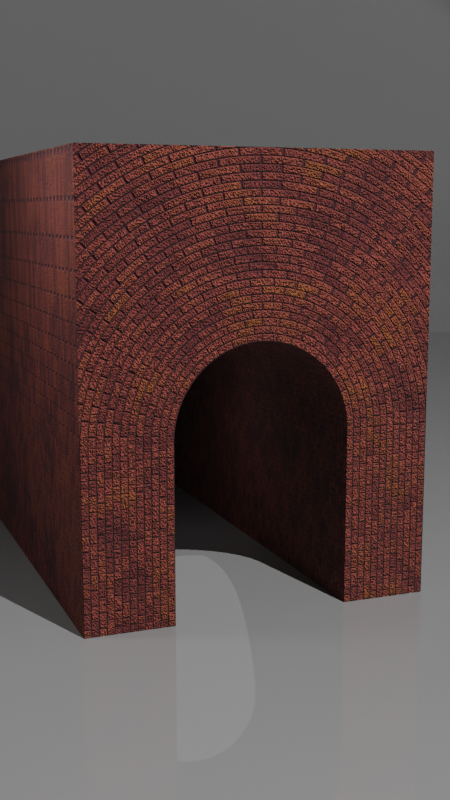 # Source: brick_tunnel.blend  (saved by Blender 3.3.6; exported with 4.5.12 LTS)
import bpy
from mathutils import Matrix  # noqa: F401  (used for matrix-valued properties, if any)

bpy.ops.wm.read_factory_settings(use_empty=True)
scene = bpy.context.scene
scene.name = 'Scene'

# ---- collections
col_collection = bpy.data.collections.new('Collection'); scene.collection.children.link(col_collection)

# ---- materials (node trees are filled in below, after node groups)
mat_x = bpy.data.materials.new('マテリアル')
mat_001 = bpy.data.materials.new('マテリアル.001')
mat_002 = bpy.data.materials.new('マテリアル.002')
mat_004 = bpy.data.materials.new('マテリアル.004')

# ---- node groups
ng_nodegroup_004 = bpy.data.node_groups.new('NodeGroup.004', 'ShaderNodeTree')
_s = ng_nodegroup_004.interface.new_socket(name='Value', in_out='OUTPUT', socket_type='NodeSocketFloat')
_s = ng_nodegroup_004.interface.new_socket(name='Vector', in_out='INPUT', socket_type='NodeSocketVector')
_s = ng_nodegroup_004.interface.new_socket(name='Value', in_out='INPUT', socket_type='NodeSocketFloat')
_s.default_value = 0.5
_s.min_value = -1e+04
_s.max_value = 1e+04
_s = ng_nodegroup_004.interface.new_socket(name='Value', in_out='INPUT', socket_type='NodeSocketFloat')
_s.min_value = -1e+04
_s.max_value = 1e+04
_N = ng_nodegroup_004.nodes; _L = ng_nodegroup_004.links
n0 = _N.new('ShaderNodeSeparateXYZ'); n0.name = 'XYZ分離.001'; n0.location = (-293, 115)
n1 = _N.new('ShaderNodeMath'); n1.name = '数式'; n1.location = (-111, 214)
n1.operation = 'ARCTAN2'
n2 = _N.new('ShaderNodeCombineXYZ'); n2.name = 'XYZ合成'; n2.location = (76, 200)
n3 = _N.new('ShaderNodeMath'); n3.name = '数式.013'; n3.location = (514, 160)
n3.operation = 'MULTIPLY'
n4 = _N.new('ShaderNodeMath'); n4.name = '数式.011'; n4.location = (-273, -75)
n4.operation = 'GREATER_THAN'
n4.inputs[1].default_value = 0.01
n5 = _N.new('ShaderNodeMath'); n5.name = '数式.010'; n5.location = (-269, -234)
n5.operation = 'GREATER_THAN'
n5.inputs[1].default_value = 2.0
n5.inputs[2].default_value = 0.0
n6 = _N.new('ShaderNodeMath'); n6.name = '数式.012'; n6.location = (-73, -141)
n6.operation = 'MULTIPLY'
n7 = _N.new('ShaderNodeMapping'); n7.name = 'マッピング.001'; n7.location = (-514, 132)
n7.hide = True
n7.inputs[1].default_value = (0.0, 0.0, -2.0)
n8 = _N.new('NodeGroupInput'); n8.name = 'グループ入力'; n8.location = (-714, 0)
n9 = _N.new('NodeGroupOutput'); n9.name = 'グループ出力'; n9.location = (704, 0)
n10 = _N.new('ShaderNodeTexBrick'); n10.name = 'レンガテクスチャ.001'; n10.location = (254, 234)
n10.inputs[4].default_value = 3.0
n10.inputs[6].default_value = 0.6
_L.new(n8.outputs[0], n7.inputs[0])
_L.new(n8.outputs[1], n4.inputs[0])
_L.new(n8.outputs[2], n5.inputs[0])
_L.new(n3.outputs[0], n9.inputs[0])
_L.new(n7.outputs[0], n0.inputs[0])
_L.new(n2.outputs[0], n10.inputs[0])
_L.new(n1.outputs[0], n2.inputs[0])
_L.new(n0.outputs[0], n1.inputs[1])
_L.new(n0.outputs[2], n1.inputs[0])
_L.new(n0.outputs[1], n2.inputs[1])
_L.new(n4.outputs[0], n6.inputs[0])
_L.new(n5.outputs[0], n6.inputs[1])
_L.new(n10.outputs[0], n3.inputs[0])
_L.new(n6.outputs[0], n3.inputs[1])
n9.is_active_output = True
ng_nodegroup_001 = bpy.data.node_groups.new('NodeGroup.001', 'ShaderNodeTree')
_s = ng_nodegroup_001.interface.new_socket(name='Value', in_out='OUTPUT', socket_type='NodeSocketFloat')
_s = ng_nodegroup_001.interface.new_socket(name='Vector', in_out='INPUT', socket_type='NodeSocketVector')
_s = ng_nodegroup_001.interface.new_socket(name='Value', in_out='INPUT', socket_type='NodeSocketFloat')
_s.default_value = 0.5
_s.min_value = -1e+04
_s.max_value = 1e+04
_s = ng_nodegroup_001.interface.new_socket(name='Value', in_out='INPUT', socket_type='NodeSocketFloat')
_s.default_value = 0.5
_s.min_value = -1e+04
_s.max_value = 1e+04
_N = ng_nodegroup_001.nodes; _L = ng_nodegroup_001.links
n0 = _N.new('ShaderNodeMath'); n0.name = '数式'; n0.location = (-223, 193)
n0.operation = 'LESS_THAN'
n0.inputs[1].default_value = 2.0
n1 = _N.new('ShaderNodeMath'); n1.name = '数式.001'; n1.location = (-231, 24)
n1.operation = 'COMPARE'
n1.inputs[1].default_value = 0.0
n1.inputs[2].default_value = 0.01
n2 = _N.new('NodeGroupInput'); n2.name = 'グループ入力'; n2.location = (-431, 0)
n3 = _N.new('ShaderNodeMath'); n3.name = '数式.002'; n3.location = (-23, 128)
n3.operation = 'MULTIPLY'
n4 = _N.new('ShaderNodeMapping'); n4.name = 'マッピング.001'; n4.location = (-160, -192)
n4.inputs[2].default_value = (1.571, 0.0, 1.571)
n5 = _N.new('ShaderNodeTexBrick'); n5.name = 'レンガテクスチャ'; n5.location = (21, -193)
n5.inputs[4].default_value = 3.0
n5.inputs[6].default_value = 0.6
n6 = _N.new('NodeGroupOutput'); n6.name = 'グループ出力'; n6.location = (421, 0)
n7 = _N.new('ShaderNodeMath'); n7.name = '数式.003'; n7.location = (231, 112)
n7.operation = 'MULTIPLY'
_L.new(n2.outputs[0], n4.inputs[0])
_L.new(n2.outputs[1], n0.inputs[0])
_L.new(n2.outputs[2], n1.inputs[0])
_L.new(n7.outputs[0], n6.inputs[0])
_L.new(n4.outputs[0], n5.inputs[0])
_L.new(n0.outputs[0], n3.inputs[0])
_L.new(n1.outputs[0], n3.inputs[1])
_L.new(n3.outputs[0], n7.inputs[0])
_L.new(n5.outputs[0], n7.inputs[1])
n6.is_active_output = True
ng_nodegroup_002 = bpy.data.node_groups.new('NodeGroup.002', 'ShaderNodeTree')
_s = ng_nodegroup_002.interface.new_socket(name='Value', in_out='OUTPUT', socket_type='NodeSocketFloat')
_s = ng_nodegroup_002.interface.new_socket(name='Vector', in_out='INPUT', socket_type='NodeSocketVector')
_s = ng_nodegroup_002.interface.new_socket(name='Value', in_out='INPUT', socket_type='NodeSocketFloat')
_s.default_value = 0.5
_s.min_value = -1e+04
_s.max_value = 1e+04
_s = ng_nodegroup_002.interface.new_socket(name='Value', in_out='INPUT', socket_type='NodeSocketFloat')
_s.min_value = -1e+04
_s.max_value = 1e+04
_N = ng_nodegroup_002.nodes; _L = ng_nodegroup_002.links
n0 = _N.new('ShaderNodeMapping'); n0.name = 'マッピング.002'; n0.location = (-226, 114)
n0.hide = True
n0.inputs[1].default_value = (0.75, 0.0, 0.0)
n0.inputs[2].default_value = (0.0, 1.571, 0.0)
n1 = _N.new('ShaderNodeMath'); n1.name = '数式.007'; n1.location = (226, 62)
n1.operation = 'MULTIPLY'
n2 = _N.new('ShaderNodeMath'); n2.name = '数式.004'; n2.location = (-220, -123)
n2.operation = 'GREATER_THAN'
n2.inputs[1].default_value = 0.001
n2.inputs[2].default_value = 1.0
n3 = _N.new('ShaderNodeMath'); n3.name = '数式.005'; n3.location = (-211, 47)
n3.operation = 'LESS_THAN'
n3.inputs[1].default_value = 2.0
n4 = _N.new('ShaderNodeMath'); n4.name = '数式.006'; n4.location = (-11, -18)
n4.operation = 'MULTIPLY'
n5 = _N.new('NodeGroupInput'); n5.name = 'グループ入力'; n5.location = (-426, 0)
n6 = _N.new('NodeGroupOutput'); n6.name = 'グループ出力'; n6.location = (416, 0)
n7 = _N.new('ShaderNodeTexBrick'); n7.name = 'レンガテクスチャ.001'; n7.location = (-27, 123)
n7.hide = True
n7.inputs[4].default_value = 3.0
n7.inputs[6].default_value = 0.6
_L.new(n5.outputs[0], n0.inputs[0])
_L.new(n5.outputs[1], n3.inputs[0])
_L.new(n5.outputs[2], n2.inputs[0])
_L.new(n1.outputs[0], n6.inputs[0])
_L.new(n0.outputs[0], n7.inputs[0])
_L.new(n3.outputs[0], n4.inputs[0])
_L.new(n2.outputs[0], n4.inputs[1])
_L.new(n7.outputs[0], n1.inputs[0])
_L.new(n4.outputs[0], n1.inputs[1])
n6.is_active_output = True
ng_nodegroup_003 = bpy.data.node_groups.new('NodeGroup.003', 'ShaderNodeTree')
_s = ng_nodegroup_003.interface.new_socket(name='Value', in_out='OUTPUT', socket_type='NodeSocketFloat')
_s = ng_nodegroup_003.interface.new_socket(name='Vector', in_out='INPUT', socket_type='NodeSocketVector')
_s = ng_nodegroup_003.interface.new_socket(name='Value', in_out='INPUT', socket_type='NodeSocketFloat')
_s.default_value = 0.5
_s.min_value = -1e+04
_s.max_value = 1e+04
_s = ng_nodegroup_003.interface.new_socket(name='Value', in_out='INPUT', socket_type='NodeSocketFloat')
_s.min_value = -1e+04
_s.max_value = 1e+04
_N = ng_nodegroup_003.nodes; _L = ng_nodegroup_003.links
n0 = _N.new('ShaderNodeSeparateXYZ'); n0.name = 'XYZ分離.001'; n0.location = (-263, 183)
n0.hide = True
n1 = _N.new('ShaderNodeVectorMath'); n1.name = 'ベクトル演算'; n1.location = (-258, 65)
n1.hide = True
n1.operation = 'DISTANCE'
n2 = _N.new('ShaderNodeMapping'); n2.name = 'マッピング.003'; n2.location = (-375, 127)
n2.width = 100
n2.hide = True
n2.inputs[1].default_value = (0.0, 0.0, -2.0)
n3 = _N.new('ShaderNodeMath'); n3.name = '数式.009'; n3.location = (-84, 180)
n3.hide = True
n3.operation = 'ARCTAN2'
n4 = _N.new('ShaderNodeCombineXYZ'); n4.name = 'XYZ合成'; n4.location = (77, 144)
n4.hide = True
n5 = _N.new('ShaderNodeMath'); n5.name = '数式.013'; n5.location = (375, 57)
n5.operation = 'MULTIPLY'
n6 = _N.new('NodeGroupInput'); n6.name = 'グループ入力'; n6.location = (-575, 0)
n7 = _N.new('NodeGroupOutput'); n7.name = 'グループ出力'; n7.location = (565, 0)
n8 = _N.new('ShaderNodeMath'); n8.name = '数式.012'; n8.location = (-92, -90)
n8.operation = 'MULTIPLY'
n9 = _N.new('ShaderNodeMath'); n9.name = '数式.011'; n9.location = (-293, -24)
n9.operation = 'GREATER_THAN'
n9.inputs[1].default_value = 2.0
n10 = _N.new('ShaderNodeTexBrick'); n10.name = 'レンガテクスチャ.002'; n10.location = (239, 152)
n10.hide = True
n10.inputs[4].default_value = 3.0
n10.inputs[6].default_value = 0.6
n11 = _N.new('ShaderNodeMath'); n11.name = '数式.010'; n11.location = (-289, -183)
n11.operation = 'COMPARE'
n11.inputs[1].default_value = 0.0
n11.inputs[2].default_value = 0.01
_L.new(n6.outputs[0], n2.inputs[0])
_L.new(n6.outputs[1], n9.inputs[0])
_L.new(n6.outputs[2], n11.inputs[0])
_L.new(n5.outputs[0], n7.inputs[0])
_L.new(n2.outputs[0], n0.inputs[0])
_L.new(n0.outputs[0], n3.inputs[1])
_L.new(n0.outputs[2], n3.inputs[0])
_L.new(n3.outputs[0], n4.inputs[0])
_L.new(n2.outputs[0], n1.inputs[0])
_L.new(n1.outputs[1], n4.inputs[1])
_L.new(n4.outputs[0], n10.inputs[0])
_L.new(n9.outputs[0], n8.inputs[0])
_L.new(n11.outputs[0], n8.inputs[1])
_L.new(n8.outputs[0], n5.inputs[1])
_L.new(n10.outputs[0], n5.inputs[0])
n7.is_active_output = True

# ---- material node trees
mat_x.use_nodes = True; mat_x.node_tree.nodes.clear()
_N = mat_x.node_tree.nodes; _L = mat_x.node_tree.links
n0 = _N.new('ShaderNodeTexCoord'); n0.name = 'テクスチャ座標'; n0.location = (-1807, 236)
n1 = _N.new('ShaderNodeMapping'); n1.name = 'マッピング'; n1.location = (-1604, 247)
n2 = _N.new('ShaderNodeOutputMaterial'); n2.name = 'Material Output'; n2.location = (1091, 286)
n3 = _N.new('ShaderNodeSeparateXYZ'); n3.name = 'XYZ分離'; n3.location = (-1430, 448)
n4 = _N.new('ShaderNodeMath'); n4.name = '数式.008'; n4.location = (-973, 428)
n5 = _N.new('ShaderNodeMath'); n5.name = '数式.014'; n5.location = (-742, 242)
n6 = _N.new('ShaderNodeTexNoise'); n6.name = 'ノイズテクスチャ'; n6.location = (-1202, -303)
n6.noise_dimensions = '4D'
n6.inputs[2].default_value = 1.1
n6.inputs[3].default_value = 15.0
n6.inputs[4].default_value = 0.645
n7 = _N.new('ShaderNodeTexNoise'); n7.name = 'マスグレイブテクスチャ'; n7.location = (-1201, -566)
n7.width = 150
n7.normalize = False
n7.inputs[2].default_value = 60.0
n7.inputs[3].default_value = 14.0
n7.inputs[4].default_value = 0.25
n8 = _N.new('ShaderNodeMath'); n8.name = '数式'; n8.location = (-572, -348)
n8.operation = 'MULTIPLY'
n9 = _N.new('ShaderNodeMath'); n9.name = '数式.015'; n9.location = (-489, 120)
n10 = _N.new('ShaderNodeBump'); n10.name = 'バンプ'; n10.location = (412, -12)
n10.inputs[1].default_value = 0.5
n10.inputs[2].default_value = 1.0
n11 = _N.new('ShaderNodeGroup'); n11.name = 'グループ.003'; n11.location = (-1194, -41)
n11.node_tree = ng_nodegroup_004
n12 = _N.new('ShaderNodeMath'); n12.name = '数式.016'; n12.location = (-163, 45)
n12.operation = 'MULTIPLY'
n13 = _N.new('ShaderNodeGroup'); n13.name = 'グループ'; n13.location = (-1175, 520)
n13.node_tree = ng_nodegroup_001
n14 = _N.new('ShaderNodeGroup'); n14.name = 'グループ.001'; n14.location = (-1182, 316)
n14.node_tree = ng_nodegroup_002
n15 = _N.new('ShaderNodeGroup'); n15.name = 'グループ.002'; n15.location = (-1191, 132)
n15.node_tree = ng_nodegroup_003
n16 = _N.new('ShaderNodeValToRGB'); n16.name = 'カラーランプ.002'; n16.location = (131, 320)
while len(n16.color_ramp.elements) > 1: n16.color_ramp.elements.remove(n16.color_ramp.elements[-1])
n16.color_ramp.elements[0].position = 0.0; n16.color_ramp.elements[0].color = (0.02777, 0.0002566, 0.004779, 1.0)
_e = n16.color_ramp.elements.new(0.2977); _e.color = (0.2322, 0.03875, 0.02415, 1.0)
_e = n16.color_ramp.elements.new(0.6591); _e.color = (0.25, 0.06108, 0.003888, 1.0)
_e = n16.color_ramp.elements.new(1.0); _e.color = (0.2712, 0.2712, 0.2712, 1.0)
n17 = _N.new('ShaderNodeValToRGB'); n17.name = 'カラーランプ'; n17.location = (-1005, -263)
while len(n17.color_ramp.elements) > 1: n17.color_ramp.elements.remove(n17.color_ramp.elements[-1])
n17.color_ramp.elements[0].position = 0.3182; n17.color_ramp.elements[0].color = (1.0, 1.0, 1.0, 1.0)
_e = n17.color_ramp.elements.new(0.6227); _e.color = (0.1971, 0.1971, 0.1971, 1.0)
n18 = _N.new('ShaderNodeValToRGB'); n18.name = 'カラーランプ.001'; n18.location = (-985, -527)
while len(n18.color_ramp.elements) > 1: n18.color_ramp.elements.remove(n18.color_ramp.elements[-1])
n18.color_ramp.elements[0].position = 0.0; n18.color_ramp.elements[0].color = (1.0, 1.0, 1.0, 1.0)
_e = n18.color_ramp.elements.new(0.5455); _e.color = (0.2028, 0.2028, 0.2028, 1.0)
n19 = _N.new('ShaderNodeValToRGB'); n19.name = 'カラーランプ.003'; n19.location = (82, -9)
while len(n19.color_ramp.elements) > 1: n19.color_ramp.elements.remove(n19.color_ramp.elements[-1])
n19.color_ramp.elements[0].position = 0.0; n19.color_ramp.elements[0].color = (0.0, 0.0, 0.0, 1.0)
_e = n19.color_ramp.elements.new(0.6545); _e.color = (1.0, 1.0, 1.0, 1.0)
n20 = _N.new('ShaderNodeBsdfPrincipled'); n20.name = 'Principled BSDF'; n20.location = (729, 286)
n20.distribution = 'GGX'
n20.subsurface_method = 'RANDOM_WALK_SKIN'
n20.inputs[2].default_value = 1.0
n20.inputs[3].default_value = 1.45
n20.inputs[27].default_value = (0.0, 0.0, 0.0, 1.0)
n20.inputs[28].default_value = 1.0
_L.new(n0.outputs[3], n1.inputs[0])
_L.new(n1.outputs[0], n13.inputs[0])
_L.new(n1.outputs[0], n3.inputs[0])
_L.new(n1.outputs[0], n14.inputs[0])
_L.new(n3.outputs[2], n14.inputs[1])
_L.new(n3.outputs[1], n14.inputs[2])
_L.new(n14.outputs[0], n4.inputs[1])
_L.new(n1.outputs[0], n15.inputs[0])
_L.new(n3.outputs[2], n15.inputs[1])
_L.new(n3.outputs[1], n15.inputs[2])
_L.new(n4.outputs[0], n5.inputs[0])
_L.new(n15.outputs[0], n5.inputs[1])
_L.new(n3.outputs[2], n13.inputs[1])
_L.new(n3.outputs[1], n13.inputs[2])
_L.new(n13.outputs[0], n4.inputs[0])
_L.new(n1.outputs[0], n11.inputs[0])
_L.new(n3.outputs[1], n11.inputs[1])
_L.new(n3.outputs[2], n11.inputs[2])
_L.new(n5.outputs[0], n9.inputs[0])
_L.new(n11.outputs[0], n9.inputs[1])
_L.new(n1.outputs[0], n6.inputs[0])
_L.new(n1.outputs[0], n7.inputs[0])
_L.new(n6.outputs[0], n17.inputs[0])
_L.new(n7.outputs[0], n18.inputs[0])
_L.new(n17.outputs[0], n8.inputs[0])
_L.new(n18.outputs[0], n8.inputs[1])
_L.new(n9.outputs[0], n12.inputs[0])
_L.new(n8.outputs[0], n12.inputs[1])
_L.new(n12.outputs[0], n16.inputs[0])
_L.new(n12.outputs[0], n19.inputs[0])
_L.new(n19.outputs[0], n10.inputs[3])
_L.new(n10.outputs[0], n20.inputs[5])
_L.new(n16.outputs[0], n20.inputs[0])
_L.new(n20.outputs[0], n2.inputs[0])
n2.is_active_output = True
mat_001.use_nodes = True; mat_001.node_tree.nodes.clear()
_N = mat_001.node_tree.nodes; _L = mat_001.node_tree.links
n0 = _N.new('ShaderNodeBsdfPrincipled'); n0.name = 'Principled BSDF'; n0.location = (10, 300)
n0.distribution = 'GGX'
n0.subsurface_method = 'RANDOM_WALK_SKIN'
n0.inputs[3].default_value = 1.45
n0.inputs[27].default_value = (0.0, 0.0, 0.0, 1.0)
n0.inputs[28].default_value = 1.0
n1 = _N.new('ShaderNodeOutputMaterial'); n1.name = 'Material Output'; n1.location = (300, 300)
n2 = _N.new('ShaderNodeTexCoord'); n2.name = 'テクスチャ座標'; n2.location = (-923, 289)
n3 = _N.new('ShaderNodeMapping'); n3.name = 'マッピング'; n3.location = (-719, 300)
n3.inputs[1].default_value = (0.75, 0.0, 0.0)
n3.inputs[2].default_value = (0.0, 1.571, 0.0)
n4 = _N.new('ShaderNodeTexBrick'); n4.name = 'レンガテクスチャ'; n4.location = (-499, 313)
n4.inputs[4].default_value = 3.0
_L.new(n3.outputs[0], n4.inputs[0])
_L.new(n2.outputs[3], n3.inputs[0])
_L.new(n4.outputs[0], n1.inputs[0])
n1.is_active_output = True
mat_002.use_nodes = True; mat_002.node_tree.nodes.clear()
_N = mat_002.node_tree.nodes; _L = mat_002.node_tree.links
n0 = _N.new('ShaderNodeOutputMaterial'); n0.name = 'Material Output'; n0.location = (354, 300)
n1 = _N.new('ShaderNodeBsdfPrincipled'); n1.name = 'Principled BSDF'; n1.location = (10, 300)
n1.distribution = 'GGX'
n1.subsurface_method = 'RANDOM_WALK_SKIN'
n1.inputs[3].default_value = 1.45
n1.inputs[27].default_value = (0.0, 0.0, 0.0, 1.0)
n1.inputs[28].default_value = 1.0
n2 = _N.new('ShaderNodeTexBrick'); n2.name = 'レンガテクスチャ'; n2.location = (-275, 307)
n2.inputs[4].default_value = 1.0
n3 = _N.new('ShaderNodeTexCoord'); n3.name = 'テクスチャ座標'; n3.location = (-1552, 610)
n4 = _N.new('ShaderNodeMapping'); n4.name = 'マッピング'; n4.location = (-1349, 621)
n4.inputs[1].default_value = (0.0, 0.0, -2.0)
n5 = _N.new('ShaderNodeMath'); n5.name = '数式'; n5.location = (-947, 702)
n5.operation = 'ARCTAN2'
n6 = _N.new('ShaderNodeCombineXYZ'); n6.name = 'XYZ合成'; n6.location = (-515, 678)
n7 = _N.new('ShaderNodeSeparateXYZ'); n7.name = 'XYZ分離'; n7.location = (-1129, 603)
n8 = _N.new('ShaderNodeVectorMath'); n8.name = 'ベクトル演算'; n8.location = (-1080, 452)
n8.operation = 'DISTANCE'
n9 = _N.new('ShaderNodeTexBrick'); n9.name = 'レンガテクスチャ.001'; n9.location = (-223, 705)
n9.inputs[4].default_value = 3.0
_L.new(n3.outputs[3], n4.inputs[0])
_L.new(n4.outputs[0], n7.inputs[0])
_L.new(n7.outputs[0], n5.inputs[1])
_L.new(n7.outputs[2], n5.inputs[0])
_L.new(n6.outputs[0], n9.inputs[0])
_L.new(n5.outputs[0], n6.inputs[0])
_L.new(n9.outputs[0], n0.inputs[0])
_L.new(n4.outputs[0], n8.inputs[0])
_L.new(n8.outputs[1], n6.inputs[1])
n0.is_active_output = True
mat_004.use_nodes = True; mat_004.node_tree.nodes.clear()
_N = mat_004.node_tree.nodes; _L = mat_004.node_tree.links
n0 = _N.new('ShaderNodeBsdfPrincipled'); n0.name = 'Principled BSDF'; n0.location = (10, 300)
n0.distribution = 'GGX'
n0.subsurface_method = 'RANDOM_WALK_SKIN'
n0.inputs[0].default_value = (0.2529, 0.2529, 0.2529, 1.0)
n0.inputs[1].default_value = 0.4093
n0.inputs[2].default_value = 0.0
n0.inputs[3].default_value = 1.45
n0.inputs[27].default_value = (0.0, 0.0, 0.0, 1.0)
n0.inputs[28].default_value = 1.0
n1 = _N.new('ShaderNodeOutputMaterial'); n1.name = 'Material Output'; n1.location = (300, 300)
_L.new(n0.outputs[0], n1.inputs[0])
n1.is_active_output = True

# ---- world
world_world = bpy.data.worlds.new('World'); scene.world = world_world
world_world.use_nodes = True; world_world.node_tree.nodes.clear()
_N = world_world.node_tree.nodes; _L = world_world.node_tree.links
n0 = _N.new('ShaderNodeOutputWorld'); n0.name = 'World Output'; n0.location = (300, 300)
n1 = _N.new('ShaderNodeBackground'); n1.name = 'Background'; n1.location = (10, 300)
n1.inputs[0].default_value = (0.05088, 0.05088, 0.05088, 1.0)
_L.new(n1.outputs[0], n0.inputs[0])
n0.is_active_output = True
world_world.color = (0.05088, 0.05088, 0.05088)
world_world.use_sun_shadow = False
world_world.sun_shadow_jitter_overblur = 0.0

# ---- cameras
cam_camera = bpy.data.cameras.new('Camera')
cam_camera.clip_end = 100.0
cam_camera.ortho_scale = 7.314

# ---- lights
light_light = bpy.data.lights.new('Light', 'SPOT')
light_light.transmission_factor = 0.0
light_light.energy = 5e+04
light_light.shadow_soft_size = 0.1
light_light.shadow_maximum_resolution = 0.006
light_light.use_absolute_resolution = True
light_light.spot_size = 1.309
light_x = bpy.data.lights.new('ポイント', 'POINT')
light_x.transmission_factor = 0.0
light_x.energy = 300.0
light_x.shadow_soft_size = 0.25
light_x.shadow_maximum_resolution = 0.006
light_x.use_absolute_resolution = True
light_001 = bpy.data.lights.new('ポイント.001', 'POINT')
light_001.transmission_factor = 0.0
light_001.energy = 30.0
light_001.shadow_soft_size = 2.0
light_001.shadow_maximum_resolution = 0.006
light_001.use_absolute_resolution = True

# ---- meshes
me_x = bpy.data.meshes.new('平面')
me_x.from_pydata([(2.0, 4.093e-07, 4.768e-07), (2.0, 4.093e-07, 5.0), (-2.0, -4.093e-07, 4.768e-07), (-2.0, -4.093e-07, 5.0), (2.0, 10.0, 4.768e-07), (2.0, 10.0, 5.0), (-2.0, 10.0, 4.768e-07), (-2.0, 10.0, 5.0), (2.0, 4.093e-07, 2.0), (-2.0, -4.093e-07, 2.0), (2.0, 10.0, 2.0), (-2.0, 10.0, 2.0), (-1.0, -2.046e-07, 4.768e-07), (1.0, 2.046e-07, 4.768e-07), (1.0, 10.0, 4.768e-07), (-1.0, 10.0, 4.768e-07), (0.09802, 2.006e-08, 2.995), (0.09802, 10.0, 2.995), (0.04907, 1.004e-08, 2.999), (0.04907, 10.0, 2.999), (0.9808, 10.0, 2.195), (0.9808, 2.007e-07, 2.195), (0.97, 1.985e-07, 2.243), (0.97, 10.0, 2.243), (-0.9415, 10.0, 2.337), (-0.9415, -1.927e-07, 2.337), (-0.9569, -1.958e-07, 2.29), (-0.9569, 10.0, 2.29), (-5.424e-08, -1.11e-14, 3.0), (-1.471e-06, 10.0, 3.0), (0.9569, 1.958e-07, 2.29), (0.9569, 10.0, 2.29), (-0.97, -1.985e-07, 2.243), (-0.97, 10.0, 2.243), (-0.04907, -1.004e-08, 2.999), (-0.04907, 10.0, 2.999), (0.9415, 1.927e-07, 2.337), (0.9415, 10.0, 2.337), (-0.9808, -2.007e-07, 2.195), (-0.9808, 10.0, 2.195), (-0.09802, -2.006e-08, 2.995), (-0.09802, 10.0, 2.995), (0.9239, 1.891e-07, 2.383), (0.9239, 10.0, 2.383), (-0.9892, -2.024e-07, 2.147), (-0.9892, 10.0, 2.147), (-0.1467, -3.003e-08, 2.989), (-0.1467, 10.0, 2.989), (0.904, 1.85e-07, 2.428), (0.904, 10.0, 2.428), (-0.9952, -2.037e-07, 2.098), (-0.9952, 10.0, 2.098), (-0.1951, -3.992e-08, 2.981), (-0.1951, 10.0, 2.981), (0.8819, 1.805e-07, 2.471), (0.8819, 10.0, 2.471), (-0.9988, -2.044e-07, 2.049), (-0.9988, 10.0, 2.049), (-0.243, -4.973e-08, 2.97), (-0.243, 10.0, 2.97), (0.8577, 1.755e-07, 2.514), (0.8577, 10.0, 2.514), (-1.0, -2.046e-07, 2.0), (-1.0, -2.046e-07, 2.0), (-1.0, 10.0, 2.0), (-1.0, 10.0, 2.0), (-0.2903, -5.941e-08, 2.957), (-0.2903, 10.0, 2.957), (0.8315, 1.702e-07, 2.556), (0.8315, 10.0, 2.556), (1.0, 2.046e-07, 2.0), (1.0, 10.0, 2.0), (-0.3369, -6.894e-08, 2.942), (-0.3369, 10.0, 2.942), (0.8032, 1.644e-07, 2.596), (0.8032, 10.0, 2.596), (-0.3827, -7.832e-08, 2.924), (-0.3827, 10.0, 2.924), (0.773, 1.582e-07, 2.634), (0.773, 10.0, 2.634), (-0.4276, -8.75e-08, 2.904), (-0.4276, 10.0, 2.904), (0.741, 1.516e-07, 2.672), (0.7409, 10.0, 2.672), (-0.4714, -9.647e-08, 2.882), (-0.4714, 10.0, 2.882), (0.7071, 1.447e-07, 2.707), (0.7071, 10.0, 2.707), (-0.5141, -1.052e-07, 2.858), (-0.5141, 10.0, 2.858), (0.6716, 1.374e-07, 2.741), (0.6716, 10.0, 2.741), (-0.5556, -1.137e-07, 2.831), (-0.5556, 10.0, 2.831), (0.6344, 1.298e-07, 2.773), (0.6344, 10.0, 2.773), (-0.5957, -1.219e-07, 2.803), (-0.5957, 10.0, 2.803), (0.5957, 1.219e-07, 2.803), (0.5957, 10.0, 2.803), (-0.6344, -1.298e-07, 2.773), (-0.6344, 10.0, 2.773), (0.5556, 1.137e-07, 2.831), (0.5556, 10.0, 2.831), (-0.6716, -1.374e-07, 2.741), (-0.6716, 10.0, 2.741), (0.5141, 1.052e-07, 2.858), (0.5141, 10.0, 2.858), (-0.7071, -1.447e-07, 2.707), (-0.7071, 10.0, 2.707), (0.4714, 9.647e-08, 2.882), (0.4714, 10.0, 2.882), (-0.741, -1.516e-07, 2.672), (-0.741, 10.0, 2.672), (0.4276, 8.75e-08, 2.904), (0.4276, 10.0, 2.904), (-0.773, -1.582e-07, 2.634), (-0.773, 10.0, 2.634), (0.3827, 7.832e-08, 2.924), (0.3827, 10.0, 2.924), (-0.8032, -1.644e-07, 2.596), (-0.8032, 10.0, 2.596), (0.3369, 6.894e-08, 2.942), (0.3369, 10.0, 2.942), (-0.8315, -1.702e-07, 2.556), (-0.8315, 10.0, 2.556), (0.2903, 5.941e-08, 2.957), (0.2903, 10.0, 2.957), (-0.8577, -1.755e-07, 2.514), (-0.8577, 10.0, 2.514), (0.243, 4.973e-08, 2.97), (0.243, 10.0, 2.97), (1.0, 2.046e-07, 2.0), (1.0, 10.0, 2.0), (0.9988, 2.044e-07, 2.049), (0.9988, 10.0, 2.049), (-0.8819, -1.805e-07, 2.471), (-0.8819, 10.0, 2.471), (0.1951, 3.992e-08, 2.981), (0.1951, 10.0, 2.981), (0.9952, 2.037e-07, 2.098), (0.9952, 10.0, 2.098), (-0.904, -1.85e-07, 2.428), (-0.904, 10.0, 2.428), (0.1467, 3.003e-08, 2.989), (0.1467, 10.0, 2.989), (0.9892, 2.024e-07, 2.147), (0.9892, 10.0, 2.147), (-0.9239, -1.891e-07, 2.383), (-0.9239, 10.0, 2.383)], [], [(62, 63, 9, 2, 12), (13, 0, 8, 132, 70), (6, 11, 64, 65, 15), (71, 133, 10, 4, 14), (6, 2, 9, 11), (10, 5, 1, 8), (7, 3, 1, 5), (12, 2, 6, 15), (14, 4, 0, 13), (8, 0, 4, 10), (3, 7, 11, 9), (11, 7, 5, 10, 133, 135, 141, 147, 20, 23, 31, 37, 43, 49, 55, 61, 69, 75, 79, 83, 87, 91, 95, 99, 103, 107, 111, 115, 119, 123, 127, 131, 139, 145, 17, 19, 29, 35, 41, 47, 53, 59, 67, 73, 77, 81, 85, 89, 93, 97, 101, 105, 109, 113, 117, 121, 125, 129, 137, 143, 149, 24, 27, 33, 39, 45, 51, 57, 64), (132, 8, 1, 3, 9, 63, 56, 50, 44, 38, 32, 26, 25, 148, 142, 136, 128, 124, 120, 116, 112, 108, 104, 100, 96, 92, 88, 84, 80, 76, 72, 66, 58, 52, 46, 40, 34, 28, 18, 16, 144, 138, 130, 126, 122, 118, 114, 110, 106, 102, 98, 94, 90, 86, 82, 78, 74, 68, 60, 54, 48, 42, 36, 30, 22, 21, 146, 140, 134), (16, 18, 19, 17), (21, 22, 23, 20), (24, 25, 26, 27), (18, 28, 29, 19), (22, 30, 31, 23), (26, 32, 33, 27), (28, 34, 35, 29), (30, 36, 37, 31), (32, 38, 39, 33), (34, 40, 41, 35), (36, 42, 43, 37), (38, 44, 45, 39), (40, 46, 47, 41), (42, 48, 49, 43), (44, 50, 51, 45), (46, 52, 53, 47), (48, 54, 55, 49), (50, 56, 57, 51), (52, 58, 59, 53), (54, 60, 61, 55), (56, 63, 62, 65, 64, 57), (58, 66, 67, 59), (60, 68, 69, 61), (14, 13, 70, 71), (66, 72, 73, 67), (68, 74, 75, 69), (15, 65, 62, 12), (72, 76, 77, 73), (74, 78, 79, 75), (76, 80, 81, 77), (78, 82, 83, 79), (80, 84, 85, 81), (82, 86, 87, 83), (84, 88, 89, 85), (86, 90, 91, 87), (88, 92, 93, 89), (90, 94, 95, 91), (92, 96, 97, 93), (94, 98, 99, 95), (96, 100, 101, 97), (98, 102, 103, 99), (100, 104, 105, 101), (102, 106, 107, 103), (104, 108, 109, 105), (106, 110, 111, 107), (108, 112, 113, 109), (110, 114, 115, 111), (112, 116, 117, 113), (114, 118, 119, 115), (116, 120, 121, 117), (118, 122, 123, 119), (120, 124, 125, 121), (122, 126, 127, 123), (124, 128, 129, 125), (126, 130, 131, 127), (70, 132, 134, 135, 133, 71), (128, 136, 137, 129), (130, 138, 139, 131), (134, 140, 141, 135), (136, 142, 143, 137), (138, 144, 145, 139), (140, 146, 147, 141), (142, 148, 149, 143), (144, 16, 17, 145), (146, 21, 20, 147), (148, 25, 24, 149)])
_uv = me_x.uv_layers.new(name='UVマップ')
_uv.uv.foreach_set('vector', [0.5, 0.25, 0.5, 0.25, 0.5, 0.0, 1.0, 0.0, 1.0, 0.25, 1.0, 0.75, 1.0, 1.0, 0.5, 1.0, 0.5, 0.75, 0.5, 0.75, 1.0, 0.0, 0.5, 0.0, 0.5, 0.25, 0.5, 0.25, 1.0, 0.25, 0.5, 0.75, 0.5, 0.75, 0.5, 1.0, 1.0, 1.0, 1.0, 0.75, 1.0, 0.0, 1.0, 0.0, 0.5, 0.0, 0.5, 0.0, 0.5, 1.0, 0.0, 1.0, 0.0, 1.0, 0.5, 1.0, 0.0, 0.0, 0.0, 0.0, 0.0, 1.0, 0.0, 1.0, 1.0, 0.25, 1.0, 0.0, 1.0, 0.0, 1.0, 0.25, 1.0, 0.75, 1.0, 1.0, 1.0, 1.0, 1.0, 0.75, 0.5, 1.0, 1.0, 1.0, 1.0, 1.0, 0.5, 1.0, 0.0, 0.0, 0.0, 0.0, 0.5, 0.0, 0.5, 0.0, 0.5, 0.0, 0.0, 0.0, 0.0, 1.0, 0.5, 1.0, 0.5, 0.75, 0.4918, 0.7497, 0.4837, 0.7488, 0.4755, 0.7473, 0.4675, 0.7452, 0.4595, 0.7425, 0.4516, 0.7392, 0.4439, 0.7354, 0.4362, 0.731, 0.4287, 0.726, 0.4214, 0.7205, 0.4143, 0.7144, 0.4074, 0.7079, 0.4007, 0.7008, 0.3943, 0.6933, 0.3881, 0.6852, 0.3821, 0.6768, 0.3765, 0.6679, 0.3712, 0.6586, 0.3661, 0.6489, 0.3614, 0.6389, 0.357, 0.6285, 0.353, 0.6178, 0.3493, 0.6069, 0.346, 0.5957, 0.3431, 0.5842, 0.3405, 0.5726, 0.3383, 0.5607, 0.3365, 0.5488, 0.3351, 0.5367, 0.3341, 0.5245, 0.3335, 0.5123, 0.3333, 0.5, 0.3335, 0.4877, 0.3341, 0.4755, 0.3351, 0.4633, 0.3365, 0.4512, 0.3383, 0.4393, 0.3405, 0.4274, 0.3431, 0.4158, 0.346, 0.4043, 0.3493, 0.3931, 0.353, 0.3822, 0.357, 0.3715, 0.3614, 0.3611, 0.3661, 0.3511, 0.3712, 0.3414, 0.3765, 0.3321, 0.3821, 0.3232, 0.3881, 0.3148, 0.3943, 0.3067, 0.4007, 0.2992, 0.4074, 0.2921, 0.4143, 0.2856, 0.4214, 0.2795, 0.4287, 0.274, 0.4362, 0.269, 0.4439, 0.2646, 0.4516, 0.2608, 0.4595, 0.2575, 0.4675, 0.2548, 0.4755, 0.2527, 0.4837, 0.2512, 0.4918, 0.2503, 0.5, 0.25, 0.5, 0.75, 0.5, 1.0, 0.0, 1.0, 0.0, 0.0, 0.5, 0.0, 0.5, 0.25, 0.4918, 0.2503, 0.4837, 0.2512, 0.4755, 0.2527, 0.4675, 0.2548, 0.4595, 0.2575, 0.4516, 0.2608, 0.4439, 0.2646, 0.4362, 0.269, 0.4287, 0.274, 0.4214, 0.2795, 0.4143, 0.2856, 0.4074, 0.2921, 0.4007, 0.2992, 0.3943, 0.3067, 0.3881, 0.3148, 0.3821, 0.3232, 0.3765, 0.3321, 0.3712, 0.3414, 0.3661, 0.3511, 0.3614, 0.3611, 0.357, 0.3715, 0.353, 0.3822, 0.3493, 0.3931, 0.346, 0.4043, 0.3431, 0.4158, 0.3405, 0.4274, 0.3383, 0.4393, 0.3365, 0.4512, 0.3351, 0.4633, 0.3341, 0.4755, 0.3335, 0.4877, 0.3333, 0.5, 0.3335, 0.5123, 0.3341, 0.5245, 0.3351, 0.5367, 0.3365, 0.5488, 0.3383, 0.5607, 0.3405, 0.5726, 0.3431, 0.5842, 0.346, 0.5957, 0.3493, 0.6069, 0.353, 0.6178, 0.357, 0.6285, 0.3614, 0.6389, 0.3661, 0.6489, 0.3712, 0.6586, 0.3765, 0.6679, 0.3821, 0.6768, 0.3881, 0.6852, 0.3943, 0.6933, 0.4007, 0.7008, 0.4074, 0.7079, 0.4143, 0.7144, 0.4214, 0.7205, 0.4287, 0.726, 0.4362, 0.731, 0.4439, 0.7354, 0.4516, 0.7392, 0.4595, 0.7425, 0.4675, 0.7452, 0.4755, 0.7473, 0.4837, 0.7488, 0.4918, 0.7497, 0.0, 0.0, 0.0, 0.0, 0.0, 0.0, 0.0, 0.0, 0.0, 0.0, 0.0, 0.0, 0.0, 0.0, 0.0, 0.0, 0.0, 0.0, 0.0, 0.0, 0.0, 0.0, 0.0, 0.0, 0.0, 0.0, 0.0, 0.0, 0.0, 0.0, 0.0, 0.0, 0.0, 0.0, 0.0, 0.0, 0.0, 0.0, 0.0, 0.0, 0.0, 0.0, 0.0, 0.0, 0.0, 0.0, 0.0, 0.0, 0.0, 0.0, 0.0, 0.0, 0.0, 0.0, 0.0, 0.0, 0.0, 0.0, 0.0, 0.0, 0.0, 0.0, 0.0, 0.0, 0.0, 0.0, 0.0, 0.0, 0.0, 0.0, 0.0, 0.0, 0.0, 0.0, 0.0, 0.0, 0.0, 0.0, 0.0, 0.0, 0.0, 0.0, 0.0, 0.0, 0.0, 0.0, 0.0, 0.0, 0.0, 0.0, 0.0, 0.0, 0.0, 0.0, 0.0, 0.0, 0.0, 0.0, 0.0, 0.0, 0.0, 0.0, 0.0, 0.0, 0.0, 0.0, 0.0, 0.0, 0.0, 0.0, 0.0, 0.0, 0.0, 0.0, 0.0, 0.0, 0.0, 0.0, 0.0, 0.0, 0.0, 0.0, 0.0, 0.0, 0.0, 0.0, 0.0, 0.0, 0.0, 0.0, 0.0, 0.0, 0.0, 0.0, 0.0, 0.0, 0.0, 0.0, 0.0, 0.0, 0.0, 0.0, 0.0, 0.0, 0.0, 0.0, 0.0, 0.0, 0.0, 0.0, 0.0, 0.0, 0.0, 0.0, 0.0, 0.0, 0.0, 0.0, 0.0, 0.0, 0.0, 0.0, 0.0, 0.0, 0.0, 0.0, 0.0, 0.0, 0.0, 0.0, 0.0, 0.0, 0.0, 0.0, 0.0, 0.0, 0.0, 0.0, 0.0, 0.0, 0.0, 0.0, 0.0, 0.0, 0.0, 0.0, 0.0, 0.0, 0.0, 0.0, 0.0, 0.0, 0.0, 0.0, 0.0, 0.0, 0.0, 0.0, 0.0, 0.0, 0.0, 0.0, 0.0, 0.0, 0.0, 0.0, 0.0, 0.0, 0.0, 0.0, 0.0, 0.0, 0.0, 0.0, 0.0, 0.0, 0.0, 0.0, 0.0, 0.0, 0.0, 0.0, 0.0, 0.0, 0.0, 0.0, 0.0, 0.0, 0.0, 0.0, 0.0, 0.0, 0.0, 0.0, 0.0, 0.0, 0.0, 0.0, 0.0, 0.0, 0.0, 0.0, 0.0, 0.0, 0.0, 0.0, 0.0, 0.0, 0.0, 0.0, 0.0, 0.0, 0.0, 0.0, 0.0, 0.0, 0.0, 0.0, 0.0, 0.0, 0.0, 0.0, 0.0, 0.0, 0.0, 0.0, 0.0, 0.0, 0.0, 0.0, 0.0, 0.0, 0.0, 0.0, 0.0, 0.0, 0.0, 0.0, 0.0, 0.0, 0.0, 0.0, 0.0, 0.0, 0.0, 0.0, 0.0, 0.0, 0.0, 0.0, 0.0, 0.0, 0.0, 0.0, 0.0, 0.0, 0.0, 0.0, 0.0, 0.0, 0.0, 0.0, 0.0, 0.0, 0.0, 0.0, 0.0, 0.0, 0.0, 0.0, 0.0, 0.0, 0.0, 0.0, 0.0, 0.0, 0.0, 0.0, 0.0, 0.0, 0.0, 0.0, 0.0, 0.0, 0.0, 0.0, 0.0, 0.0, 0.0, 0.0, 0.0, 0.0, 0.0, 0.0, 0.0, 0.0, 0.0, 0.0, 0.0, 0.0, 0.0, 0.0, 0.0, 0.0, 0.0, 0.0, 0.0, 0.0, 0.0, 0.0, 0.0, 0.0, 0.0, 0.0, 0.0, 0.0, 0.0, 0.0, 0.0, 0.0, 0.0, 0.0, 0.0, 0.0, 0.0, 0.0, 0.0, 0.0, 0.0, 0.0, 0.0, 0.0, 0.0, 0.0, 0.0, 0.0, 0.0, 0.0, 0.0, 0.0, 0.0, 0.0, 0.0, 0.0, 0.0, 0.0, 0.0, 0.0, 0.0, 0.0, 0.0, 0.0, 0.0, 0.0, 0.0, 0.0, 0.0, 0.0, 0.0, 0.0, 0.0, 0.0, 0.0, 0.0, 0.0, 0.0, 0.0, 0.0, 0.0, 0.0, 0.0, 0.0, 0.0, 0.0, 0.0, 0.0, 0.0, 0.0, 0.0, 0.0, 0.0, 0.0, 0.0, 0.0, 0.0, 0.0, 0.0, 0.0, 0.0, 0.0, 0.0, 0.0, 0.0, 0.0, 0.0, 0.0, 0.0, 0.0, 0.0, 0.0, 0.0, 0.0, 0.0, 0.0, 0.0, 0.0, 0.0, 0.0, 0.0, 0.0, 0.0, 0.0, 0.0, 0.0, 0.0, 0.0, 0.0, 0.0, 0.0, 0.0, 0.0, 0.0, 0.0, 0.0, 0.0, 0.0, 0.0, 0.0, 0.0, 0.0, 0.0, 0.0, 0.0, 0.0, 0.0, 0.0, 0.0, 0.0, 0.0, 0.0, 0.0, 0.0, 0.0, 0.0, 0.0, 0.0, 0.0, 0.0, 0.0, 0.0, 0.0, 0.0, 0.0, 0.0, 0.0, 0.0, 0.0, 0.0, 0.0, 0.0, 0.0, 0.0, 0.0, 0.0, 0.0, 0.0, 0.0, 0.0, 0.0, 0.0, 0.0, 0.0, 0.0, 0.0, 0.0, 0.0, 0.0, 0.0, 0.0, 0.0, 0.0, 0.0, 0.0, 0.0, 0.0, 0.0, 0.0, 0.0, 0.0, 0.0, 0.0, 0.0, 0.0, 0.0, 0.0, 0.0])
me_x.materials.append(mat_x)
me_x.update()
me_x_1 = bpy.data.meshes.new('円')
me_x_1.from_pydata([(1.0, -0.1, 2.0), (0.9988, -0.1, 2.049), (0.9952, -0.1, 2.098), (0.9892, -0.1, 2.147), (0.9808, -0.1, 2.195), (0.97, -0.1, 2.243), (0.9569, -0.1, 2.29), (0.9415, -0.1, 2.337), (0.9239, -0.1, 2.383), (0.904, -0.1, 2.428), (0.8819, -0.1, 2.471), (0.8577, -0.1, 2.514), (0.8315, -0.1, 2.556), (0.8032, -0.1, 2.596), (0.773, -0.1, 2.634), (0.741, -0.1, 2.672), (0.7071, -0.1, 2.707), (0.6716, -0.1, 2.741), (0.6344, -0.1, 2.773), (0.5957, -0.1, 2.803), (0.5556, -0.1, 2.831), (0.5141, -0.1, 2.858), (0.4714, -0.1, 2.882), (0.4276, -0.1, 2.904), (0.3827, -0.1, 2.924), (0.3369, -0.1, 2.942), (0.2903, -0.1, 2.957), (0.243, -0.1, 2.97), (0.1951, -0.1, 2.981), (0.1467, -0.1, 2.989), (0.09802, -0.1, 2.995), (0.04907, -0.1, 2.999), (-4.008e-08, -0.1, 3.0), (-0.04907, -0.1, 2.999), (-0.09802, -0.1, 2.995), (-0.1467, -0.1, 2.989), (-0.1951, -0.1, 2.981), (-0.243, -0.1, 2.97), (-0.2903, -0.1, 2.957), (-0.3369, -0.1, 2.942), (-0.3827, -0.1, 2.924), (-0.4276, -0.1, 2.904), (-0.4714, -0.1, 2.882), (-0.5141, -0.1, 2.858), (-0.5556, -0.1, 2.831), (-0.5957, -0.1, 2.803), (-0.6344, -0.1, 2.773), (-0.6716, -0.1, 2.741), (-0.7071, -0.1, 2.707), (-0.741, -0.1, 2.672), (-0.773, -0.1, 2.634), (-0.8032, -0.1, 2.596), (-0.8315, -0.1, 2.556), (-0.8577, -0.1, 2.514), (-0.8819, -0.1, 2.471), (-0.904, -0.1, 2.428), (-0.9239, -0.1, 2.383), (-0.9415, -0.1, 2.337), (-0.9569, -0.1, 2.29), (-0.97, -0.1, 2.243), (-0.9808, -0.1, 2.195), (-0.9892, -0.1, 2.147), (-0.9952, -0.1, 2.098), (-0.9988, -0.1, 2.049), (-1.0, -0.1, 2.0), (-1.0, -0.1, 1.125e-09), (1.0, -0.1, 1.125e-09), (1.0, 10.05, 2.0), (0.9988, 10.05, 2.049), (0.9952, 10.05, 2.098), (0.9892, 10.05, 2.147), (0.9808, 10.05, 2.195), (0.97, 10.05, 2.243), (0.9569, 10.05, 2.29), (0.9415, 10.05, 2.337), (0.9239, 10.05, 2.383), (0.904, 10.05, 2.428), (0.8819, 10.05, 2.471), (0.8577, 10.05, 2.514), (0.8315, 10.05, 2.556), (0.8032, 10.05, 2.596), (0.773, 10.05, 2.634), (0.7409, 10.05, 2.672), (0.7071, 10.05, 2.707), (0.6716, 10.05, 2.741), (0.6344, 10.05, 2.773), (0.5957, 10.05, 2.803), (0.5556, 10.05, 2.831), (0.5141, 10.05, 2.858), (0.4714, 10.05, 2.882), (0.4276, 10.05, 2.904), (0.3827, 10.05, 2.924), (0.3369, 10.05, 2.942), (0.2903, 10.05, 2.957), (0.243, 10.05, 2.97), (0.1951, 10.05, 2.981), (0.1467, 10.05, 2.989), (0.09802, 10.05, 2.995), (0.04907, 10.05, 2.999), (-1.478e-06, 10.05, 3.0), (-0.04907, 10.05, 2.999), (-0.09802, 10.05, 2.995), (-0.1467, 10.05, 2.989), (-0.1951, 10.05, 2.981), (-0.243, 10.05, 2.97), (-0.2903, 10.05, 2.957), (-0.3369, 10.05, 2.942), (-0.3827, 10.05, 2.924), (-0.4276, 10.05, 2.904), (-0.4714, 10.05, 2.882), (-0.5141, 10.05, 2.858), (-0.5556, 10.05, 2.831), (-0.5957, 10.05, 2.803), (-0.6344, 10.05, 2.773), (-0.6716, 10.05, 2.741), (-0.7071, 10.05, 2.707), (-0.741, 10.05, 2.672), (-0.773, 10.05, 2.634), (-0.8032, 10.05, 2.596), (-0.8315, 10.05, 2.556), (-0.8577, 10.05, 2.514), (-0.8819, 10.05, 2.471), (-0.904, 10.05, 2.428), (-0.9239, 10.05, 2.383), (-0.9415, 10.05, 2.337), (-0.9569, 10.05, 2.29), (-0.97, 10.05, 2.243), (-0.9808, 10.05, 2.195), (-0.9892, 10.05, 2.147), (-0.9952, 10.05, 2.098), (-0.9988, 10.05, 2.049), (-1.0, 10.05, 2.0), (-1.0, 10.05, 1.123e-07), (1.0, 10.05, 1.123e-07)], [], [(31, 30, 97, 98), (1, 2, 3, 4, 5, 6, 7, 8, 9, 10, 11, 12, 13, 14, 15, 16, 17, 18, 19, 20, 21, 22, 23, 24, 25, 26, 27, 28, 29, 30, 31, 32, 33, 34, 35, 36, 37, 38, 39, 40, 41, 42, 43, 44, 45, 46, 47, 48, 49, 50, 51, 52, 53, 54, 55, 56, 57, 58, 59, 60, 61, 62, 63, 64, 65, 66, 0), (68, 67, 133, 132, 131, 130, 129, 128, 127, 126, 125, 124, 123, 122, 121, 120, 119, 118, 117, 116, 115, 114, 113, 112, 111, 110, 109, 108, 107, 106, 105, 104, 103, 102, 101, 100, 99, 98, 97, 96, 95, 94, 93, 92, 91, 90, 89, 88, 87, 86, 85, 84, 83, 82, 81, 80, 79, 78, 77, 76, 75, 74, 73, 72, 71, 70, 69), (5, 4, 71, 72), (58, 57, 124, 125), (32, 31, 98, 99), (6, 5, 72, 73), (59, 58, 125, 126), (33, 32, 99, 100), (7, 6, 73, 74), (60, 59, 126, 127), (34, 33, 100, 101), (8, 7, 74, 75), (61, 60, 127, 128), (35, 34, 101, 102), (9, 8, 75, 76), (62, 61, 128, 129), (36, 35, 102, 103), (10, 9, 76, 77), (63, 62, 129, 130), (37, 36, 103, 104), (11, 10, 77, 78), (64, 63, 130, 131), (38, 37, 104, 105), (12, 11, 78, 79), (0, 66, 133, 67), (39, 38, 105, 106), (13, 12, 79, 80), (65, 64, 131, 132), (40, 39, 106, 107), (14, 13, 80, 81), (66, 65, 132, 133), (41, 40, 107, 108), (15, 14, 81, 82), (42, 41, 108, 109), (16, 15, 82, 83), (43, 42, 109, 110), (17, 16, 83, 84), (44, 43, 110, 111), (18, 17, 84, 85), (45, 44, 111, 112), (19, 18, 85, 86), (46, 45, 112, 113), (20, 19, 86, 87), (47, 46, 113, 114), (21, 20, 87, 88), (48, 47, 114, 115), (22, 21, 88, 89), (49, 48, 115, 116), (23, 22, 89, 90), (50, 49, 116, 117), (24, 23, 90, 91), (51, 50, 117, 118), (25, 24, 91, 92), (52, 51, 118, 119), (26, 25, 92, 93), (53, 52, 119, 120), (27, 26, 93, 94), (1, 0, 67, 68), (54, 53, 120, 121), (28, 27, 94, 95), (2, 1, 68, 69), (55, 54, 121, 122), (29, 28, 95, 96), (3, 2, 69, 70), (56, 55, 122, 123), (30, 29, 96, 97), (4, 3, 70, 71), (57, 56, 123, 124)])
_uv = me_x_1.uv_layers.new(name='UVマップ')
_uv.uv.foreach_set('vector', [0.0, 0.0, 0.0, 0.0, 0.0, 0.0, 0.0, 0.0, 0.0, 0.0, 0.0, 0.0, 0.0, 0.0, 0.0, 0.0, 0.0, 0.0, 0.0, 0.0, 0.0, 0.0, 0.0, 0.0, 0.0, 0.0, 0.0, 0.0, 0.0, 0.0, 0.0, 0.0, 0.0, 0.0, 0.0, 0.0, 0.0, 0.0, 0.0, 0.0, 0.0, 0.0, 0.0, 0.0, 0.0, 0.0, 0.0, 0.0, 0.0, 0.0, 0.0, 0.0, 0.0, 0.0, 0.0, 0.0, 0.0, 0.0, 0.0, 0.0, 0.0, 0.0, 0.0, 0.0, 0.0, 0.0, 0.0, 0.0, 0.0, 0.0, 0.0, 0.0, 0.0, 0.0, 0.0, 0.0, 0.0, 0.0, 0.0, 0.0, 0.0, 0.0, 0.0, 0.0, 0.0, 0.0, 0.0, 0.0, 0.0, 0.0, 0.0, 0.0, 0.0, 0.0, 0.0, 0.0, 0.0, 0.0, 0.0, 0.0, 0.0, 0.0, 0.0, 0.0, 0.0, 0.0, 0.0, 0.0, 0.0, 0.0, 0.0, 0.0, 0.0, 0.0, 0.0, 0.0, 0.0, 0.0, 0.0, 0.0, 0.0, 0.0, 0.0, 0.0, 0.0, 0.0, 0.0, 0.0, 0.0, 0.0, 0.0, 0.0, 0.0, 0.0, 0.0, 0.0, 0.0, 0.0, 0.0, 0.0, 0.0, 0.0, 0.0, 0.0, 0.0, 0.0, 0.0, 0.0, 0.0, 0.0, 0.0, 0.0, 0.0, 0.0, 0.0, 0.0, 0.0, 0.0, 0.0, 0.0, 0.0, 0.0, 0.0, 0.0, 0.0, 0.0, 0.0, 0.0, 0.0, 0.0, 0.0, 0.0, 0.0, 0.0, 0.0, 0.0, 0.0, 0.0, 0.0, 0.0, 0.0, 0.0, 0.0, 0.0, 0.0, 0.0, 0.0, 0.0, 0.0, 0.0, 0.0, 0.0, 0.0, 0.0, 0.0, 0.0, 0.0, 0.0, 0.0, 0.0, 0.0, 0.0, 0.0, 0.0, 0.0, 0.0, 0.0, 0.0, 0.0, 0.0, 0.0, 0.0, 0.0, 0.0, 0.0, 0.0, 0.0, 0.0, 0.0, 0.0, 0.0, 0.0, 0.0, 0.0, 0.0, 0.0, 0.0, 0.0, 0.0, 0.0, 0.0, 0.0, 0.0, 0.0, 0.0, 0.0, 0.0, 0.0, 0.0, 0.0, 0.0, 0.0, 0.0, 0.0, 0.0, 0.0, 0.0, 0.0, 0.0, 0.0, 0.0, 0.0, 0.0, 0.0, 0.0, 0.0, 0.0, 0.0, 0.0, 0.0, 0.0, 0.0, 0.0, 0.0, 0.0, 0.0, 0.0, 0.0, 0.0, 0.0, 0.0, 0.0, 0.0, 0.0, 0.0, 0.0, 0.0, 0.0, 0.0, 0.0, 0.0, 0.0, 0.0, 0.0, 0.0, 0.0, 0.0, 0.0, 0.0, 0.0, 0.0, 0.0, 0.0, 0.0, 0.0, 0.0, 0.0, 0.0, 0.0, 0.0, 0.0, 0.0, 0.0, 0.0, 0.0, 0.0, 0.0, 0.0, 0.0, 0.0, 0.0, 0.0, 0.0, 0.0, 0.0, 0.0, 0.0, 0.0, 0.0, 0.0, 0.0, 0.0, 0.0, 0.0, 0.0, 0.0, 0.0, 0.0, 0.0, 0.0, 0.0, 0.0, 0.0, 0.0, 0.0, 0.0, 0.0, 0.0, 0.0, 0.0, 0.0, 0.0, 0.0, 0.0, 0.0, 0.0, 0.0, 0.0, 0.0, 0.0, 0.0, 0.0, 0.0, 0.0, 0.0, 0.0, 0.0, 0.0, 0.0, 0.0, 0.0, 0.0, 0.0, 0.0, 0.0, 0.0, 0.0, 0.0, 0.0, 0.0, 0.0, 0.0, 0.0, 0.0, 0.0, 0.0, 0.0, 0.0, 0.0, 0.0, 0.0, 0.0, 0.0, 0.0, 0.0, 0.0, 0.0, 0.0, 0.0, 0.0, 0.0, 0.0, 0.0, 0.0, 0.0, 0.0, 0.0, 0.0, 0.0, 0.0, 0.0, 0.0, 0.0, 0.0, 0.0, 0.0, 0.0, 0.0, 0.0, 0.0, 0.0, 0.0, 0.0, 0.0, 0.0, 0.0, 0.0, 0.0, 0.0, 0.0, 0.0, 0.0, 0.0, 0.0, 0.0, 0.0, 0.0, 0.0, 0.0, 0.0, 0.0, 0.0, 0.0, 0.0, 0.0, 0.0, 0.0, 0.0, 0.0, 0.0, 0.0, 0.0, 0.0, 0.0, 0.0, 0.0, 0.0, 0.0, 0.0, 0.0, 0.0, 0.0, 0.0, 0.0, 0.0, 0.0, 0.0, 0.0, 0.0, 0.0, 0.0, 0.0, 0.0, 0.0, 0.0, 0.0, 0.0, 0.0, 0.0, 0.0, 0.0, 0.0, 0.0, 0.0, 0.0, 0.0, 0.0, 0.0, 0.0, 0.0, 0.0, 0.0, 0.0, 0.0, 0.0, 0.0, 0.0, 0.0, 0.0, 0.0, 0.0, 0.0, 0.0, 0.0, 0.0, 0.0, 0.0, 0.0, 0.0, 0.0, 0.0, 0.0, 0.0, 0.0, 0.0, 0.0, 0.0, 0.0, 0.0, 0.0, 0.0, 0.0, 0.0, 0.0, 0.0, 0.0, 0.0, 0.0, 0.0, 0.0, 0.0, 0.0, 0.0, 0.0, 0.0, 0.0, 0.0, 0.0, 0.0, 0.0, 0.0, 0.0, 0.0, 0.0, 0.0, 0.0, 0.0, 0.0, 0.0, 0.0, 0.0, 0.0, 0.0, 0.0, 0.0, 0.0, 0.0, 0.0, 0.0, 0.0, 0.0, 0.0, 0.0, 0.0, 0.0, 0.0, 0.0, 0.0, 0.0, 0.0, 0.0, 0.0, 0.0, 0.0, 0.0, 0.0, 0.0, 0.0, 0.0, 0.0, 0.0, 0.0, 0.0, 0.0, 0.0, 0.0, 0.0, 0.0, 0.0, 0.0, 0.0, 0.0, 0.0, 0.0, 0.0, 0.0, 0.0, 0.0, 0.0, 0.0, 0.0, 0.0, 0.0, 0.0, 0.0, 0.0, 0.0, 0.0, 0.0, 0.0, 0.0, 0.0, 0.0, 0.0, 0.0, 0.0, 0.0, 0.0, 0.0, 0.0, 0.0, 0.0, 0.0, 0.0, 0.0, 0.0, 0.0, 0.0, 0.0, 0.0, 0.0, 0.0, 0.0, 0.0, 0.0, 0.0, 0.0, 0.0, 0.0, 0.0, 0.0, 0.0, 0.0, 0.0, 0.0, 0.0, 0.0, 0.0, 0.0, 0.0, 0.0, 0.0, 0.0, 0.0, 0.0, 0.0, 0.0, 0.0, 0.0, 0.0, 0.0, 0.0, 0.0, 0.0, 0.0, 0.0, 0.0, 0.0, 0.0, 0.0, 0.0, 0.0, 0.0, 0.0, 0.0, 0.0, 0.0, 0.0, 0.0, 0.0, 0.0, 0.0, 0.0, 0.0, 0.0, 0.0, 0.0, 0.0, 0.0, 0.0, 0.0, 0.0, 0.0, 0.0, 0.0, 0.0, 0.0, 0.0, 0.0, 0.0, 0.0, 0.0, 0.0, 0.0, 0.0, 0.0, 0.0, 0.0, 0.0, 0.0, 0.0, 0.0, 0.0, 0.0, 0.0, 0.0, 0.0, 0.0, 0.0, 0.0, 0.0, 0.0, 0.0, 0.0, 0.0, 0.0, 0.0, 0.0, 0.0, 0.0, 0.0, 0.0, 0.0, 0.0, 0.0, 0.0, 0.0, 0.0, 0.0, 0.0, 0.0, 0.0, 0.0, 0.0, 0.0, 0.0, 0.0, 0.0, 0.0, 0.0, 0.0, 0.0, 0.0, 0.0, 0.0, 0.0, 0.0, 0.0, 0.0, 0.0, 0.0, 0.0, 0.0, 0.0, 0.0, 0.0, 0.0, 0.0, 0.0, 0.0, 0.0, 0.0, 0.0, 0.0, 0.0, 0.0, 0.0, 0.0, 0.0, 0.0, 0.0, 0.0, 0.0, 0.0, 0.0, 0.0, 0.0, 0.0, 0.0, 0.0, 0.0, 0.0, 0.0, 0.0, 0.0, 0.0, 0.0, 0.0, 0.0, 0.0, 0.0, 0.0, 0.0, 0.0, 0.0, 0.0, 0.0, 0.0, 0.0, 0.0, 0.0, 0.0, 0.0, 0.0])
me_x_1.update()
me_001 = bpy.data.meshes.new('平面.001')
me_001.from_pydata([(2.0, 4.093e-07, 4.768e-07), (2.0, 4.093e-07, 5.0), (-2.0, -4.093e-07, 4.768e-07), (-2.0, -4.093e-07, 5.0), (2.0, 10.0, 4.768e-07), (2.0, 10.0, 5.0), (-2.0, 10.0, 4.768e-07), (-2.0, 10.0, 5.0), (2.0, 4.093e-07, 2.0), (-2.0, -4.093e-07, 2.0), (2.0, 10.0, 2.0), (-2.0, 10.0, 2.0), (1.0, 0.05, 2.0), (0.9988, 0.05, 2.049), (0.9952, 0.05, 2.098), (0.9892, 0.05, 2.147), (0.9808, 0.05, 2.195), (0.97, 0.05, 2.243), (0.9569, 0.05, 2.29), (0.9415, 0.05, 2.337), (0.9239, 0.05, 2.383), (0.904, 0.05, 2.428), (0.8819, 0.05, 2.471), (0.8577, 0.05, 2.514), (0.8315, 0.05, 2.556), (0.8032, 0.05, 2.596), (0.773, 0.05, 2.634), (0.741, 0.05, 2.672), (0.7071, 0.05, 2.707), (0.6716, 0.05, 2.741), (0.6344, 0.05, 2.773), (0.5957, 0.05, 2.803), (0.5556, 0.05, 2.831), (0.5141, 0.05, 2.858), (0.4714, 0.05, 2.882), (0.4276, 0.05, 2.904), (0.3827, 0.05, 2.924), (0.3369, 0.05, 2.942), (0.2903, 0.05, 2.957), (0.243, 0.05, 2.97), (0.1951, 0.05, 2.981), (0.1467, 0.05, 2.989), (0.09802, 0.05, 2.995), (0.04907, 0.05, 2.999), (-4.008e-08, 0.05, 3.0), (-0.04907, 0.05, 2.999), (-0.09802, 0.05, 2.995), (-0.1467, 0.05, 2.989), (-0.1951, 0.05, 2.981), (-0.243, 0.05, 2.97), (-0.2903, 0.05, 2.957), (-0.3369, 0.05, 2.942), (-0.3827, 0.05, 2.924), (-0.4276, 0.05, 2.904), (-0.4714, 0.05, 2.882), (-0.5141, 0.05, 2.858), (-0.5556, 0.05, 2.831), (-0.5957, 0.05, 2.803), (-0.6344, 0.05, 2.773), (-0.6716, 0.05, 2.741), (-0.7071, 0.05, 2.707), (-0.741, 0.05, 2.672), (-0.773, 0.05, 2.634), (-0.8032, 0.05, 2.596), (-0.8315, 0.05, 2.556), (-0.8577, 0.05, 2.514), (-0.8819, 0.05, 2.471), (-0.904, 0.05, 2.428), (-0.9239, 0.05, 2.383), (-0.9415, 0.05, 2.337), (-0.9569, 0.05, 2.29), (-0.97, 0.05, 2.243), (-0.9808, 0.05, 2.195), (-0.9892, 0.05, 2.147), (-0.9952, 0.05, 2.098), (-0.9988, 0.05, 2.049), (-1.0, 0.05, 2.0), (-1.0, -2.046e-07, 4.768e-07), (-1.0, 0.05, 4.768e-07), (1.0, 2.046e-07, 4.768e-07), (1.0, 0.05, 4.768e-07), (1.0, 10.0, 4.768e-07), (-1.0, 10.0, 4.768e-07), (0.09802, 10.0, 2.995), (0.04907, 10.0, 2.999), (-0.97, -1.985e-07, 2.243), (-0.9808, -2.007e-07, 2.195), (-0.04907, -1.004e-08, 2.999), (-0.09802, -2.006e-08, 2.995), (0.9415, 1.927e-07, 2.337), (0.9239, 1.891e-07, 2.383), (-0.9892, -2.024e-07, 2.147), (-0.1467, -3.003e-08, 2.989), (0.904, 1.85e-07, 2.428), (-0.9952, -2.037e-07, 2.098), (-0.1951, -3.992e-08, 2.981), (0.8819, 1.805e-07, 2.471), (-0.9988, -2.044e-07, 2.049), (-0.243, -4.973e-08, 2.97), (0.8577, 1.755e-07, 2.514), (-1.0, -2.046e-07, 2.0), (-1.0, -2.046e-07, 2.0), (-0.2903, -5.941e-08, 2.957), (0.8315, 1.702e-07, 2.556), (1.0, 2.046e-07, 2.0), (-0.3369, -6.894e-08, 2.942), (0.8032, 1.644e-07, 2.596), (-0.3827, -7.832e-08, 2.924), (0.773, 1.582e-07, 2.634), (-0.4276, -8.75e-08, 2.904), (0.741, 1.516e-07, 2.672), (-0.4714, -9.647e-08, 2.882), (0.7071, 1.447e-07, 2.707), (-0.5141, -1.052e-07, 2.858), (0.6716, 1.374e-07, 2.741), (-0.5556, -1.137e-07, 2.831), (0.6344, 1.298e-07, 2.773), (-0.5957, -1.219e-07, 2.803), (0.5957, 1.219e-07, 2.803), (-0.6344, -1.298e-07, 2.773), (0.5556, 1.137e-07, 2.831), (-0.6716, -1.374e-07, 2.741), (0.5141, 1.052e-07, 2.858), (-0.7071, -1.447e-07, 2.707), (0.4714, 9.647e-08, 2.882), (-0.741, -1.516e-07, 2.672), (0.4276, 8.75e-08, 2.904), (-0.773, -1.582e-07, 2.634), (0.3827, 7.832e-08, 2.924), (-0.8032, -1.644e-07, 2.596), (0.3369, 6.894e-08, 2.942), (-0.8315, -1.702e-07, 2.556), (0.2903, 5.941e-08, 2.957), (-0.8577, -1.755e-07, 2.514), (0.243, 4.973e-08, 2.97), (1.0, 2.046e-07, 2.0), (0.9988, 2.044e-07, 2.049), (-0.8819, -1.805e-07, 2.471), (0.1951, 3.992e-08, 2.981), (0.9952, 2.037e-07, 2.098), (-0.904, -1.85e-07, 2.428), (0.1467, 3.003e-08, 2.989), (0.9892, 2.024e-07, 2.147), (-0.9239, -1.891e-07, 2.383), (0.09802, 2.006e-08, 2.995), (0.9808, 2.007e-07, 2.195), (-0.9415, -1.927e-07, 2.337), (0.04907, 1.004e-08, 2.999), (0.97, 1.985e-07, 2.243), (-0.9569, -1.958e-07, 2.29), (-3.289e-08, -6.73e-15, 3.0), (0.9569, 1.958e-07, 2.29), (0.9808, 10.0, 2.195), (0.97, 10.0, 2.243), (-0.9415, 10.0, 2.337), (-0.9569, 10.0, 2.29), (-1.47e-06, 10.0, 3.0), (0.9569, 10.0, 2.29), (-0.97, 10.0, 2.243), (-0.04907, 10.0, 2.999), (0.9415, 10.0, 2.337), (-0.9808, 10.0, 2.195), (-0.09802, 10.0, 2.995), (0.9239, 10.0, 2.383), (-0.9892, 10.0, 2.147), (-0.1467, 10.0, 2.989), (0.904, 10.0, 2.428), (-0.9952, 10.0, 2.098), (-0.1951, 10.0, 2.981), (0.8819, 10.0, 2.471), (-0.9988, 10.0, 2.049), (-0.243, 10.0, 2.97), (0.8577, 10.0, 2.514), (-1.0, 10.0, 2.0), (-1.0, 10.0, 2.0), (-0.2903, 10.0, 2.957), (0.8315, 10.0, 2.556), (1.0, 10.0, 2.0), (-0.3369, 10.0, 2.942), (0.8032, 10.0, 2.596), (-0.3827, 10.0, 2.924), (0.773, 10.0, 2.634), (-0.4276, 10.0, 2.904), (0.7409, 10.0, 2.672), (-0.4714, 10.0, 2.882), (0.7071, 10.0, 2.707), (-0.5141, 10.0, 2.858), (0.6716, 10.0, 2.741), (-0.5556, 10.0, 2.831), (0.6344, 10.0, 2.773), (-0.5957, 10.0, 2.803), (0.5957, 10.0, 2.803), (-0.6344, 10.0, 2.773), (0.5556, 10.0, 2.831), (-0.6716, 10.0, 2.741), (0.5141, 10.0, 2.858), (-0.7071, 10.0, 2.707), (0.4714, 10.0, 2.882), (-0.741, 10.0, 2.672), (0.4276, 10.0, 2.904), (-0.773, 10.0, 2.634), (0.3827, 10.0, 2.924), (-0.8032, 10.0, 2.596), (0.3369, 10.0, 2.942), (-0.8315, 10.0, 2.556), (0.2903, 10.0, 2.957), (-0.8577, 10.0, 2.514), (0.243, 10.0, 2.97), (1.0, 10.0, 2.0), (0.9988, 10.0, 2.049), (-0.8819, 10.0, 2.471), (0.1951, 10.0, 2.981), (0.9952, 10.0, 2.098), (-0.904, 10.0, 2.428), (0.1467, 10.0, 2.989), (0.9892, 10.0, 2.147), (-0.9239, 10.0, 2.383)], [], [(100, 101, 9, 2, 77), (79, 0, 8, 135, 104), (6, 11, 174, 173, 82), (177, 208, 10, 4, 81), (6, 2, 9, 11), (10, 5, 1, 8), (7, 3, 1, 5), (77, 2, 6, 82, 78), (81, 4, 0, 79, 80), (8, 0, 4, 10), (3, 7, 11, 9), (11, 7, 5, 10, 208, 209, 212, 215, 152, 153, 157, 160, 163, 166, 169, 172, 176, 179, 181, 183, 185, 187, 189, 191, 193, 195, 197, 199, 201, 203, 205, 207, 211, 214, 83, 84, 156, 159, 162, 165, 168, 171, 175, 178, 180, 182, 184, 186, 188, 190, 192, 194, 196, 198, 200, 202, 204, 206, 210, 213, 216, 154, 155, 158, 161, 164, 167, 170, 174), (135, 8, 1, 3, 9, 101, 97, 94, 91, 86, 85, 149, 146, 143, 140, 137, 133, 131, 129, 127, 125, 123, 121, 119, 117, 115, 113, 111, 109, 107, 105, 102, 98, 95, 92, 88, 87, 150, 147, 144, 141, 138, 134, 132, 130, 128, 126, 124, 122, 120, 118, 116, 114, 112, 110, 108, 106, 103, 99, 96, 93, 90, 89, 151, 148, 145, 142, 139, 136), (42, 43, 84, 83), (72, 71, 85, 86), (46, 45, 87, 88), (90, 20, 19, 89), (73, 72, 86, 91), (92, 47, 46, 88), (93, 21, 20, 90), (74, 73, 91, 94), (95, 48, 47, 92), (96, 22, 21, 93), (75, 74, 94, 97), (98, 49, 48, 95), (99, 23, 22, 96), (101, 100, 76, 75, 97), (102, 50, 49, 98), (103, 24, 23, 99), (104, 12, 80, 79), (105, 51, 50, 102), (106, 25, 24, 103), (77, 78, 76, 100), (107, 52, 51, 105), (108, 26, 25, 106), (109, 53, 52, 107), (110, 27, 26, 108), (111, 54, 53, 109), (112, 28, 27, 110), (113, 55, 54, 111), (114, 29, 28, 112), (115, 56, 55, 113), (116, 30, 29, 114), (117, 57, 56, 115), (118, 31, 30, 116), (119, 58, 57, 117), (120, 32, 31, 118), (121, 59, 58, 119), (122, 33, 32, 120), (123, 60, 59, 121), (124, 34, 33, 122), (61, 60, 123, 125), (126, 35, 34, 124), (62, 61, 125, 127), (128, 36, 35, 126), (63, 62, 127, 129), (130, 37, 36, 128), (64, 63, 129, 131), (132, 38, 37, 130), (65, 64, 131, 133), (134, 39, 38, 132), (136, 13, 12, 104, 135), (66, 65, 133, 137), (138, 40, 39, 134), (139, 14, 13, 136), (67, 66, 137, 140), (141, 41, 40, 138), (142, 15, 14, 139), (68, 67, 140, 143), (42, 41, 141, 144), (145, 16, 15, 142), (69, 68, 143, 146), (43, 42, 144, 147), (148, 17, 16, 145), (70, 69, 146, 149), (44, 43, 147, 150), (151, 18, 17, 148), (71, 70, 149, 85), (45, 44, 150, 87), (89, 19, 18, 151), (152, 16, 17, 153), (154, 69, 70, 155), (43, 44, 156, 84), (153, 17, 18, 157), (155, 70, 71, 158), (44, 45, 159, 156), (157, 18, 19, 160), (158, 71, 72, 161), (45, 46, 162, 159), (160, 19, 20, 163), (161, 72, 73, 164), (46, 47, 165, 162), (163, 20, 21, 166), (164, 73, 74, 167), (47, 48, 168, 165), (166, 21, 22, 169), (167, 74, 75, 170), (48, 49, 171, 168), (169, 22, 23, 172), (170, 75, 76, 173, 174), (49, 50, 175, 171), (172, 23, 24, 176), (80, 12, 177, 81), (50, 51, 178, 175), (176, 24, 25, 179), (173, 76, 78, 82), (51, 52, 180, 178), (179, 25, 26, 181), (52, 53, 182, 180), (181, 26, 27, 183), (53, 54, 184, 182), (183, 27, 28, 185), (54, 55, 186, 184), (28, 29, 187, 185), (55, 56, 188, 186), (29, 30, 189, 187), (56, 57, 190, 188), (30, 31, 191, 189), (57, 58, 192, 190), (31, 32, 193, 191), (58, 59, 194, 192), (32, 33, 195, 193), (59, 60, 196, 194), (33, 34, 197, 195), (196, 60, 61, 198), (34, 35, 199, 197), (198, 61, 62, 200), (35, 36, 201, 199), (200, 62, 63, 202), (36, 37, 203, 201), (202, 63, 64, 204), (37, 38, 205, 203), (204, 64, 65, 206), (38, 39, 207, 205), (12, 13, 209, 208, 177), (206, 65, 66, 210), (39, 40, 211, 207), (209, 13, 14, 212), (210, 66, 67, 213), (40, 41, 214, 211), (212, 14, 15, 215), (213, 67, 68, 216), (41, 42, 83, 214), (215, 15, 16, 152), (216, 68, 69, 154)])
me_001.polygons.foreach_set('material_index', [0, 0, 1, 1, 1, 1, 1, 1, 1, 1, 1, 1, 2, 3, 3, 3, 3, 3, 3, 3, 3, 3, 3, 3, 3, 3, 3, 3, 3, 3, 3, 3, 3, 3, 3, 3, 3, 3, 3, 3, 3, 3, 3, 3, 3, 3, 3, 3, 3, 3, 3, 3, 3, 3, 3, 3, 3, 3, 3, 3, 3, 3, 3, 3, 3, 3, 3, 3, 3, 3, 3, 3, 3, 3, 3, 3, 3, 3, 3, 3, 3, 3, 3, 3, 3, 3, 3, 3, 3, 3, 3, 3, 3, 3, 3, 3, 3, 3, 3, 3, 3, 3, 3, 3, 3, 3, 3, 3, 3, 3, 3, 3, 3, 3, 3, 3, 3, 3, 3, 3, 3, 3, 3, 3, 3, 3, 3, 3, 3, 3, 3, 3, 3, 3, 3, 3, 3, 3, 3, 3, 3, 3, 3, 3, 3])
_uv = me_001.uv_layers.new(name='UVマップ')
_uv.uv.foreach_set('vector', [0.5, 0.25, 0.5, 0.25, 0.5, 0.0, 1.0, 0.0, 1.0, 0.25, 1.0, 0.75, 1.0, 1.0, 0.5, 1.0, 0.5, 0.75, 0.5, 0.75, 1.0, 0.0, 0.5, 0.0, 0.5, 0.25, 0.5, 0.25, 1.0, 0.25, 0.5, 0.75, 0.5, 0.75, 0.5, 1.0, 1.0, 1.0, 1.0, 0.75, 1.0, 0.0, 1.0, 0.0, 0.5, 0.0, 0.5, 0.0, 0.5, 1.0, 0.0, 1.0, 0.0, 1.0, 0.5, 1.0, 0.0, 0.0, 0.0, 0.0, 0.0, 1.0, 0.0, 1.0, 1.0, 0.25, 1.0, 0.0, 1.0, 0.0, 1.0, 0.25, 1.0, 0.25, 1.0, 0.75, 1.0, 1.0, 1.0, 1.0, 1.0, 0.75, 1.0, 0.75, 0.5, 1.0, 1.0, 1.0, 1.0, 1.0, 0.5, 1.0, 0.0, 0.0, 0.0, 0.0, 0.5, 0.0, 0.5, 0.0, 0.5, 0.0, 0.0, 0.0, 0.0, 1.0, 0.5, 1.0, 0.5, 0.75, 0.4918, 0.7497, 0.4837, 0.7488, 0.4755, 0.7473, 0.4675, 0.7452, 0.4595, 0.7425, 0.4516, 0.7392, 0.4439, 0.7354, 0.4362, 0.731, 0.4287, 0.726, 0.4214, 0.7205, 0.4143, 0.7144, 0.4074, 0.7079, 0.4007, 0.7008, 0.3943, 0.6933, 0.3881, 0.6852, 0.3821, 0.6768, 0.3765, 0.6679, 0.3712, 0.6586, 0.3661, 0.6489, 0.3614, 0.6389, 0.357, 0.6285, 0.353, 0.6178, 0.3493, 0.6069, 0.346, 0.5957, 0.3431, 0.5842, 0.3405, 0.5726, 0.3383, 0.5607, 0.3365, 0.5488, 0.3351, 0.5367, 0.3341, 0.5245, 0.3335, 0.5123, 0.3333, 0.5, 0.3335, 0.4877, 0.3341, 0.4755, 0.3351, 0.4633, 0.3365, 0.4512, 0.3383, 0.4393, 0.3405, 0.4274, 0.3431, 0.4158, 0.346, 0.4043, 0.3493, 0.3931, 0.353, 0.3822, 0.357, 0.3715, 0.3614, 0.3611, 0.3661, 0.3511, 0.3712, 0.3414, 0.3765, 0.3321, 0.3821, 0.3232, 0.3881, 0.3148, 0.3943, 0.3067, 0.4007, 0.2992, 0.4074, 0.2921, 0.4143, 0.2856, 0.4214, 0.2795, 0.4287, 0.274, 0.4362, 0.269, 0.4439, 0.2646, 0.4516, 0.2608, 0.4595, 0.2575, 0.4675, 0.2548, 0.4755, 0.2527, 0.4837, 0.2512, 0.4918, 0.2503, 0.5, 0.25, 0.5, 0.75, 0.5, 1.0, 0.0, 1.0, 0.0, 0.0, 0.5, 0.0, 0.5, 0.25, 0.4918, 0.2503, 0.4837, 0.2512, 0.4755, 0.2527, 0.4675, 0.2548, 0.4595, 0.2575, 0.4516, 0.2608, 0.4439, 0.2646, 0.4362, 0.269, 0.4287, 0.274, 0.4214, 0.2795, 0.4143, 0.2856, 0.4074, 0.2921, 0.4007, 0.2992, 0.3943, 0.3067, 0.3881, 0.3148, 0.3821, 0.3232, 0.3765, 0.3321, 0.3712, 0.3414, 0.3661, 0.3511, 0.3614, 0.3611, 0.357, 0.3715, 0.353, 0.3822, 0.3493, 0.3931, 0.346, 0.4043, 0.3431, 0.4158, 0.3405, 0.4274, 0.3383, 0.4393, 0.3365, 0.4512, 0.3351, 0.4633, 0.3341, 0.4755, 0.3335, 0.4877, 0.3333, 0.5, 0.3335, 0.5123, 0.3341, 0.5245, 0.3351, 0.5367, 0.3365, 0.5488, 0.3383, 0.5607, 0.3405, 0.5726, 0.3431, 0.5842, 0.346, 0.5957, 0.3493, 0.6069, 0.353, 0.6178, 0.357, 0.6285, 0.3614, 0.6389, 0.3661, 0.6489, 0.3712, 0.6586, 0.3765, 0.6679, 0.3821, 0.6768, 0.3881, 0.6852, 0.3943, 0.6933, 0.4007, 0.7008, 0.4074, 0.7079, 0.4143, 0.7144, 0.4214, 0.7205, 0.4287, 0.726, 0.4362, 0.731, 0.4439, 0.7354, 0.4516, 0.7392, 0.4595, 0.7425, 0.4675, 0.7452, 0.4755, 0.7473, 0.4837, 0.7488, 0.4918, 0.7497, 0.0, 0.0, 0.0, 0.0, 0.0, 0.0, 0.0, 0.0, 0.0, 0.0, 0.0, 0.0, 0.0, 0.0, 0.0, 0.0, 0.0, 0.0, 0.0, 0.0, 0.0, 0.0, 0.0, 0.0, 0.0, 0.0, 0.0, 0.0, 0.0, 0.0, 0.0, 0.0, 0.0, 0.0, 0.0, 0.0, 0.0, 0.0, 0.0, 0.0, 0.0, 0.0, 0.0, 0.0, 0.0, 0.0, 0.0, 0.0, 0.0, 0.0, 0.0, 0.0, 0.0, 0.0, 0.0, 0.0, 0.0, 0.0, 0.0, 0.0, 0.0, 0.0, 0.0, 0.0, 0.0, 0.0, 0.0, 0.0, 0.0, 0.0, 0.0, 0.0, 0.0, 0.0, 0.0, 0.0, 0.0, 0.0, 0.0, 0.0, 0.0, 0.0, 0.0, 0.0, 0.0, 0.0, 0.0, 0.0, 0.0, 0.0, 0.0, 0.0, 0.0, 0.0, 0.0, 0.0, 0.0, 0.0, 0.0, 0.0, 0.0, 0.0, 0.0, 0.0, 0.0, 0.0, 0.0, 0.0, 0.0, 0.0, 0.0, 0.0, 0.0, 0.0, 0.0, 0.0, 0.0, 0.0, 0.0, 0.0, 0.0, 0.0, 0.0, 0.0, 0.0, 0.0, 0.0, 0.0, 0.0, 0.0, 0.0, 0.0, 0.0, 0.0, 0.0, 0.0, 0.0, 0.0, 0.0, 0.0, 0.0, 0.0, 0.0, 0.0, 0.0, 0.0, 0.0, 0.0, 0.0, 0.0, 0.0, 0.0, 0.0, 0.0, 0.0, 0.0, 0.0, 0.0, 0.0, 0.0, 0.0, 0.0, 0.0, 0.0, 0.0, 0.0, 0.0, 0.0, 0.0, 0.0, 0.0, 0.0, 0.0, 0.0, 0.0, 0.0, 0.0, 0.0, 0.0, 0.0, 0.0, 0.0, 0.0, 0.0, 0.0, 0.0, 0.0, 0.0, 0.0, 0.0, 0.0, 0.0, 0.0, 0.0, 0.0, 0.0, 0.0, 0.0, 0.0, 0.0, 0.0, 0.0, 0.0, 0.0, 0.0, 0.0, 0.0, 0.0, 0.0, 0.0, 0.0, 0.0, 0.0, 0.0, 0.0, 0.0, 0.0, 0.0, 0.0, 0.0, 0.0, 0.0, 0.0, 0.0, 0.0, 0.0, 0.0, 0.0, 0.0, 0.0, 0.0, 0.0, 0.0, 0.0, 0.0, 0.0, 0.0, 0.0, 0.0, 0.0, 0.0, 0.0, 0.0, 0.0, 0.0, 0.0, 0.0, 0.0, 0.0, 0.0, 0.0, 0.0, 0.0, 0.0, 0.0, 0.0, 0.0, 0.0, 0.0, 0.0, 0.0, 0.0, 0.0, 0.0, 0.0, 0.0, 0.0, 0.0, 0.0, 0.0, 0.0, 0.0, 0.0, 0.0, 0.0, 0.0, 0.0, 0.0, 0.0, 0.0, 0.0, 0.0, 0.0, 0.0, 0.0, 0.0, 0.0, 0.0, 0.0, 0.0, 0.0, 0.0, 0.0, 0.0, 0.0, 0.0, 0.0, 0.0, 0.0, 0.0, 0.0, 0.0, 0.0, 0.0, 0.0, 0.0, 0.0, 0.0, 0.0, 0.0, 0.0, 0.0, 0.0, 0.0, 0.0, 0.0, 0.0, 0.0, 0.0, 0.0, 0.0, 0.0, 0.0, 0.0, 0.0, 0.0, 0.0, 0.0, 0.0, 0.0, 0.0, 0.0, 0.0, 0.0, 0.0, 0.0, 0.0, 0.0, 0.0, 0.0, 0.0, 0.0, 0.0, 0.0, 0.0, 0.0, 0.0, 0.0, 0.0, 0.0, 0.0, 0.0, 0.0, 0.0, 0.0, 0.0, 0.0, 0.0, 0.0, 0.0, 0.0, 0.0, 0.0, 0.0, 0.0, 0.0, 0.0, 0.0, 0.0, 0.0, 0.0, 0.0, 0.0, 0.0, 0.0, 0.0, 0.0, 0.0, 0.0, 0.0, 0.0, 0.0, 0.0, 0.0, 0.0, 0.0, 0.0, 0.0, 0.0, 0.0, 0.0, 0.0, 0.0, 0.0, 0.0, 0.0, 0.0, 0.0, 0.0, 0.0, 0.0, 0.0, 0.0, 0.0, 0.0, 0.0, 0.0, 0.0, 0.0, 0.0, 0.0, 0.0, 0.0, 0.0, 0.0, 0.0, 0.0, 0.0, 0.0, 0.0, 0.0, 0.0, 0.0, 0.0, 0.0, 0.0, 0.0, 0.0, 0.0, 0.0, 0.0, 0.0, 0.0, 0.0, 0.0, 0.0, 0.0, 0.0, 0.0, 0.0, 0.0, 0.0, 0.0, 0.0, 0.0, 0.0, 0.0, 0.0, 0.0, 0.0, 0.0, 0.0, 0.0, 0.0, 0.0, 0.0, 0.0, 0.0, 0.0, 0.0, 0.0, 0.0, 0.0, 0.0, 0.0, 0.0, 0.0, 0.0, 0.0, 0.0, 0.0, 0.0, 0.0, 0.0, 0.0, 0.0, 0.0, 0.0, 0.0, 0.0, 0.0, 0.0, 0.0, 0.0, 0.0, 0.0, 0.0, 0.0, 0.0, 0.0, 0.0, 0.0, 0.0, 0.0, 0.0, 0.0, 0.0, 0.0, 0.0, 0.0, 0.0, 0.0, 0.0, 0.0, 0.0, 0.0, 0.0, 0.0, 0.0, 0.0, 0.0, 0.0, 0.0, 0.0, 0.0, 0.0, 0.0, 0.0, 0.0, 0.0, 0.0, 0.0, 0.0, 0.0, 0.0, 0.0, 0.0, 0.0, 0.0, 0.0, 0.0, 0.0, 0.0, 0.0, 0.0, 0.0, 0.0, 0.0, 0.0, 0.0, 0.0, 0.0, 0.0, 0.0, 0.0, 0.0, 0.0, 0.0, 0.0, 0.0, 0.0, 0.0, 0.0, 0.0, 0.0, 0.0, 0.0, 0.0, 0.0, 0.0, 0.0, 0.0, 0.0, 0.0, 0.0, 0.0, 0.0, 0.0, 0.0, 0.0, 0.0, 0.0, 0.0, 0.0, 0.0, 0.0, 0.0, 0.0, 0.0, 0.0, 0.0, 0.0, 0.0, 0.0, 0.0, 0.0, 0.0, 0.0, 0.0, 0.0, 0.0, 0.0, 0.0, 0.0, 0.0, 0.0, 0.0, 0.0, 0.0, 0.0, 0.0, 0.0, 0.0, 0.0, 0.0, 0.0, 0.0, 0.0, 0.0, 0.0, 0.0, 0.0, 0.0, 0.0, 0.0, 0.0, 0.0, 0.0, 0.0, 0.0, 0.0, 0.0, 0.0, 0.0, 0.0, 0.0, 0.0, 0.0, 0.0, 0.0, 0.0, 0.0, 0.0, 0.0, 0.0, 0.0, 0.0, 0.0, 0.0, 0.0, 0.0, 0.0, 0.0, 0.0, 0.0, 0.0, 0.0, 0.0, 0.0, 0.0, 0.0, 0.0, 0.0, 0.0, 0.0, 0.0, 0.0, 0.0, 0.0, 0.0, 0.0, 0.0, 0.0, 0.0, 0.0, 0.0, 0.0, 0.0, 0.0, 0.0, 0.0, 0.0, 0.0, 0.0, 0.0, 0.0, 0.0, 0.0, 0.0, 0.0, 0.0, 0.0, 0.0, 0.0, 0.0, 0.0, 0.0, 0.0, 0.0, 0.0, 0.0, 0.0, 0.0, 0.0, 0.0, 0.0, 0.0, 0.0, 0.0, 0.0, 0.0, 0.0, 0.0, 0.0, 0.0, 0.0, 0.0, 0.0, 0.0, 0.0, 0.0, 0.0, 0.0, 0.0, 0.0, 0.0, 0.0, 0.0, 0.0, 0.0, 0.0, 0.0, 0.0, 0.0, 0.0, 0.0, 0.0, 0.0, 0.0, 0.0, 0.0, 0.0, 0.0, 0.0, 0.0, 0.0, 0.0, 0.0, 0.0, 0.0, 0.0, 0.0, 0.0, 0.0, 0.0, 0.0, 0.0, 0.0, 0.0, 0.0, 0.0, 0.0, 0.0, 0.0, 0.0, 0.0, 0.0, 0.0, 0.0, 0.0, 0.0, 0.0, 0.0, 0.0, 0.0, 0.0, 0.0, 0.0, 0.0, 0.0, 0.0, 0.0, 0.0, 0.0, 0.0, 0.0, 0.0, 0.0, 0.0, 0.0, 0.0, 0.0, 0.0, 0.0, 0.0, 0.0, 0.0, 0.0, 0.0, 0.0, 0.0, 0.0, 0.0, 0.0, 0.0, 0.0, 0.0, 0.0, 0.0, 0.0, 0.0, 0.0, 0.0, 0.0, 0.0, 0.0, 0.0, 0.0, 0.0, 0.0, 0.0, 0.0, 0.0, 0.0, 0.0, 0.0, 0.0, 0.0, 0.0, 0.0, 0.0, 0.0, 0.0, 0.0, 0.0, 0.0, 0.0, 0.0, 0.0, 0.0, 0.0, 0.0, 0.0, 0.0, 0.0, 0.0, 0.0, 0.0, 0.0, 0.0, 0.0, 0.0, 0.0, 0.0, 0.0, 0.0, 0.0, 0.0, 0.0, 0.0, 0.0, 0.0, 0.0, 0.0, 0.0, 0.0, 0.0, 0.0, 0.0, 0.0, 0.0, 0.0, 0.0, 0.0, 0.0, 0.0, 0.0, 0.0, 0.0, 0.0, 0.0, 0.0, 0.0, 0.0, 0.0, 0.0, 0.0, 0.0, 0.0, 0.0, 0.0, 0.0, 0.0, 0.0, 0.0, 0.0, 0.0, 0.0, 0.0, 0.0, 0.0, 0.0, 0.0, 0.0, 0.0, 0.0, 0.0, 0.0, 0.0, 0.0, 0.0, 0.0, 0.0, 0.0, 0.0, 0.0, 0.0, 0.0, 0.0, 0.0, 0.0, 0.0, 0.0, 0.0, 0.0, 0.0, 0.0, 0.0, 0.0, 0.0, 0.0, 0.0, 0.0, 0.0, 0.0, 0.0, 0.0, 0.0, 0.0, 0.0, 0.0, 0.0, 0.0, 0.0, 0.0, 0.0, 0.0, 0.0, 0.0, 0.0, 0.0, 0.0, 0.0, 0.0, 0.0, 0.0, 0.0, 0.0, 0.0, 0.0, 0.0, 0.0, 0.0, 0.0, 0.0, 0.0, 0.0, 0.0, 0.0, 0.0, 0.0, 0.0, 0.0, 0.0, 0.0, 0.0, 0.0, 0.0, 0.0, 0.0, 0.0, 0.0, 0.0, 0.0, 0.0, 0.0, 0.0, 0.0, 0.0, 0.0, 0.0, 0.0, 0.0, 0.0, 0.0, 0.0, 0.0, 0.0, 0.0, 0.0, 0.0, 0.0, 0.0, 0.0, 0.0, 0.0, 0.0, 0.0, 0.0, 0.0, 0.0, 0.0, 0.0, 0.0, 0.0, 0.0, 0.0, 0.0, 0.0, 0.0, 0.0, 0.0, 0.0, 0.0, 0.0, 0.0, 0.0, 0.0, 0.0, 0.0, 0.0, 0.0, 0.0, 0.0, 0.0, 0.0, 0.0, 0.0, 0.0, 0.0, 0.0, 0.0, 0.0, 0.0, 0.0, 0.0, 0.0, 0.0, 0.0, 0.0, 0.0, 0.0, 0.0, 0.0, 0.0, 0.0, 0.0, 0.0, 0.0, 0.0, 0.0, 0.0, 0.0, 0.0, 0.0, 0.0, 0.0, 0.0, 0.0, 0.0, 0.0, 0.0, 0.0, 0.0])
me_001.materials.append(mat_x)
me_001.materials.append(mat_001)
me_001.materials.append(mat_002)
me_001.materials.append(None)
me_001.update()
me_002 = bpy.data.meshes.new('平面.002')
me_002.from_pydata([(-80.0, -80.0, 0.0), (80.0, -80.0, 0.0), (-80.0, 80.0, 0.0), (80.0, 80.0, 0.0)], [], [(0, 1, 3, 2)])
_uv = me_002.uv_layers.new(name='UVマップ')
_uv.uv.foreach_set('vector', [0.0, 0.0, 1.0, 0.0, 1.0, 1.0, 0.0, 1.0])
me_002.materials.append(mat_004)
me_002.update()
me_001_1 = bpy.data.meshes.new('円.001')
me_001_1.from_pydata([(0.0, 30.0, 0.0), (-5.853, 29.42, 0.0), (-11.48, 27.72, 0.0), (-16.67, 24.94, 0.0), (-21.21, 21.21, 0.0), (-24.94, 16.67, 0.0), (-27.72, 11.48, 0.0), (-29.42, 5.853, 0.0), (-30.0, 0.0, 0.0), (30.0, 0.0, 0.0), (29.42, 5.853, 0.0), (27.72, 11.48, 0.0), (24.94, 16.67, 0.0), (21.21, 21.21, 0.0), (16.67, 24.94, 0.0), (11.48, 27.72, 0.0), (5.853, 29.42, 0.0), (0.0, 30.0, 30.0), (-5.853, 29.42, 30.0), (-11.48, 27.72, 30.0), (-16.67, 24.94, 30.0), (-21.21, 21.21, 30.0), (-24.94, 16.67, 30.0), (-27.72, 11.48, 30.0), (-29.42, 5.853, 30.0), (-30.0, 0.0, 30.0), (30.0, 0.0, 30.0), (29.42, 5.853, 30.0), (27.72, 11.48, 30.0), (24.94, 16.67, 30.0), (21.21, 21.21, 30.0), (16.67, 24.94, 30.0), (11.48, 27.72, 30.0), (5.853, 29.42, 30.0)], [], [(4, 3, 20, 21), (13, 12, 29, 30), (5, 4, 21, 22), (14, 13, 30, 31), (6, 5, 22, 23), (15, 14, 31, 32), (7, 6, 23, 24), (16, 15, 32, 33), (8, 7, 24, 25), (1, 0, 17, 18), (0, 16, 33, 17), (10, 9, 26, 27), (2, 1, 18, 19), (11, 10, 27, 28), (3, 2, 19, 20), (12, 11, 28, 29)])
_uv = me_001_1.uv_layers.new(name='UVマップ')
_uv.uv.foreach_set('vector', [0.0, 0.0, 0.0, 0.0, 0.0, 0.0, 0.0, 0.0, 0.0, 0.0, 0.0, 0.0, 0.0, 0.0, 0.0, 0.0, 0.0, 0.0, 0.0, 0.0, 0.0, 0.0, 0.0, 0.0, 0.0, 0.0, 0.0, 0.0, 0.0, 0.0, 0.0, 0.0, 0.0, 0.0, 0.0, 0.0, 0.0, 0.0, 0.0, 0.0, 0.0, 0.0, 0.0, 0.0, 0.0, 0.0, 0.0, 0.0, 0.0, 0.0, 0.0, 0.0, 0.0, 0.0, 0.0, 0.0, 0.0, 0.0, 0.0, 0.0, 0.0, 0.0, 0.0, 0.0, 0.0, 0.0, 0.0, 0.0, 0.0, 0.0, 0.0, 0.0, 0.0, 0.0, 0.0, 0.0, 0.0, 0.0, 0.0, 0.0, 0.0, 0.0, 0.0, 0.0, 0.0, 0.0, 0.0, 0.0, 0.0, 0.0, 0.0, 0.0, 0.0, 0.0, 0.0, 0.0, 0.0, 0.0, 0.0, 0.0, 0.0, 0.0, 0.0, 0.0, 0.0, 0.0, 0.0, 0.0, 0.0, 0.0, 0.0, 0.0, 0.0, 0.0, 0.0, 0.0, 0.0, 0.0, 0.0, 0.0, 0.0, 0.0, 0.0, 0.0, 0.0, 0.0, 0.0, 0.0])
me_001_1.materials.append(mat_004)
me_001_1.update()

# ---- objects
ob_light = bpy.data.objects.new('Light', light_light)
ob_camera = bpy.data.objects.new('Camera', cam_camera)
ob_x = bpy.data.objects.new('平面', me_x)
ob_x_1 = bpy.data.objects.new('円', me_x_1)
ob_001 = bpy.data.objects.new('平面.001', me_001)
ob_002 = bpy.data.objects.new('平面.002', me_002)
ob_001_1 = bpy.data.objects.new('円.001', me_001_1)
ob_x_2 = bpy.data.objects.new('ポイント', light_x)
ob_001_2 = bpy.data.objects.new('ポイント.001', light_001)

# ---- transforms, parenting, visibility, modifiers, constraints
ob_light.location = (4.076, -17.19, 22.35)
ob_light.rotation_euler = (0.9149, 0.0004275, 0.2068)
ob_light.lock_rotations_4d = False
ob_light.empty_display_type = 'ARROWS'
ob_light.color = (0.0, 0.0, 0.0, 0.0)
ob_light.lineart.crease_threshold = 0.0
ob_camera.location = (-4.604, -10.68, 4.347)
ob_camera.rotation_euler = (1.403, -5.92e-07, -0.3719)
ob_camera.lock_rotations_4d = False
ob_camera.empty_display_type = 'ARROWS'
ob_camera.color = (0.0, 0.0, 0.0, 0.0)
ob_camera.display_type = 'WIRE'
ob_camera.lineart.crease_threshold = 0.0
ob_x.location = (0.0, 0.0, 0.0)
ob_x_1.location = (0.0, 0.0, 0.0)
ob_x_1.hide_render = True
ob_001.location = (0.0, 0.0, 0.0)
ob_001.hide_render = True
ob_002.location = (0.0, 0.0, 0.0)
ob_001_1.location = (0.0, 0.0, 0.0)
_m = ob_001_1.modifiers.new('細分化', 'SUBSURF')
_m.render_levels = 5
ob_x_2.location = (-3.821, 0.669, 5.401)
ob_001_2.location = (0.2662, 2.874, 1.576)

# ---- collection membership
col_collection.objects.link(ob_light)
col_collection.objects.link(ob_camera)
col_collection.objects.link(ob_x)
col_collection.objects.link(ob_x_1)
col_collection.objects.link(ob_001)
col_collection.objects.link(ob_002)
col_collection.objects.link(ob_001_1)
col_collection.objects.link(ob_x_2)
col_collection.objects.link(ob_001_2)

# ---- scene / render settings (as saved in the file)
scene.camera = ob_camera
scene.frame_start = 1; scene.frame_end = 250; scene.frame_set(1)
scene.render.engine = 'CYCLES'
scene.render.resolution_x = 1080
scene.render.resolution_y = 1920
scene.cycles.sampling_pattern = 'TABULATED_SOBOL'
scene.cycles.use_light_tree = False
scene.view_settings.view_transform = 'Filmic'
bpy.context.view_layer.update()

